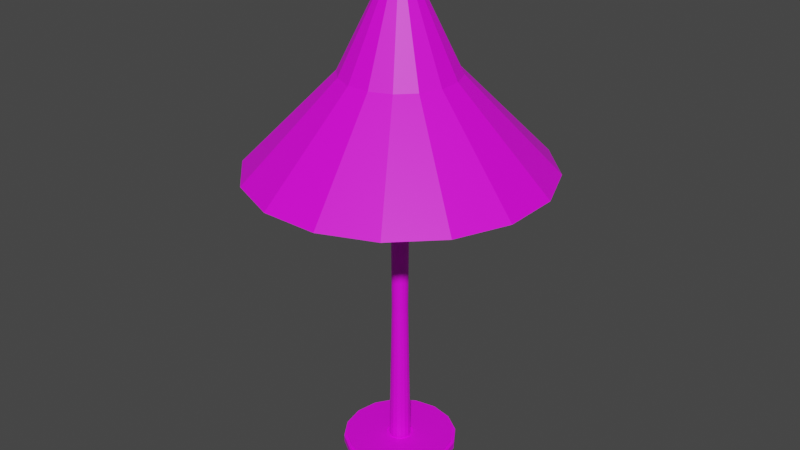 # Source: lamp.blend  (saved by Blender 2.92.15; exported with 4.5.12 LTS)
import bpy
from mathutils import Matrix  # noqa: F401  (used for matrix-valued properties, if any)

bpy.ops.wm.read_factory_settings(use_empty=True)
scene = bpy.context.scene
scene.name = 'Scene'

# ---- collections
col_collection = bpy.data.collections.new('Collection'); scene.collection.children.link(col_collection)

# ---- images (referenced by path relative to the original .blend; pixels are not part of the script)
import os
ASSET_DIR = os.environ.get("B2B_ASSET_DIR", "")  # directory of the original .blend (textures are referenced by path, not embedded)
HERE = os.path.dirname(os.path.abspath(__file__))  # packed textures are extracted next to this script under _unpacked/

def load_image(name, relpath, width, height, colorspace="sRGB"):
    """Load a texture the original file referenced (path relative to the .blend, or extracted next to this script)."""
    p = next((c for c in (os.path.join(HERE, relpath), os.path.join(ASSET_DIR, relpath)) if relpath and os.path.exists(c)), "")
    if p:
        img = bpy.data.images.load(p, check_existing=True)
        img.name = name
    else:  # same state as the original file: an image datablock whose file is absent (Cycles renders it pink)
        img = bpy.data.images.new(name, width, height)
        img.source = "FILE"
        img.filepath = "//" + (relpath or name)
    img.colorspace_settings.name = colorspace
    return img
img_tex_lamp_png = load_image('tex_lamp.png', 'tex_lamp.png', 1024, 1024, 'sRGB')

# ---- materials (node trees are filled in below, after node groups)
mat_m_lamp = bpy.data.materials.new('m_lamp')
mat_m_lamp.use_transparent_shadow = False

# ---- material node trees
mat_m_lamp.use_nodes = True; mat_m_lamp.node_tree.nodes.clear()
_N = mat_m_lamp.node_tree.nodes; _L = mat_m_lamp.node_tree.links
n0 = _N.new('ShaderNodeOutputMaterial'); n0.name = 'Material Output'; n0.location = (300, 300)
n1 = _N.new('ShaderNodeBsdfPrincipled'); n1.name = 'Principled BSDF'; n1.location = (10, 300)
n1.distribution = 'GGX'
n1.subsurface_method = 'BURLEY'
n1.inputs[3].default_value = 1.45
n1.inputs[27].default_value = (0.0, 0.0, 0.0, 1.0)
n1.inputs[28].default_value = 1.0
n2 = _N.new('ShaderNodeTexImage'); n2.name = 'Image Texture'; n2.location = (-280, 280)
n2.image = img_tex_lamp_png
n2.interpolation = 'Closest'
_L.new(n1.outputs[0], n0.inputs[0])
_L.new(n2.outputs[0], n1.inputs[0])
n0.is_active_output = True

# ---- world
world_world = bpy.data.worlds.new('World'); scene.world = world_world
world_world.use_nodes = True; world_world.node_tree.nodes.clear()
_N = world_world.node_tree.nodes; _L = world_world.node_tree.links
n0 = _N.new('ShaderNodeOutputWorld'); n0.name = 'World Output'; n0.location = (300, 300)
n1 = _N.new('ShaderNodeBackground'); n1.name = 'Background'; n1.location = (10, 300)
n1.inputs[0].default_value = (0.05088, 0.05088, 0.05088, 1.0)
_L.new(n1.outputs[0], n0.inputs[0])
n0.is_active_output = True
world_world.color = (0.05088, 0.05088, 0.05088)
world_world.use_sun_shadow = False
world_world.sun_shadow_jitter_overblur = 0.0

# ---- meshes
me_cylinder = bpy.data.meshes.new('Cylinder')
me_cylinder.from_pydata([(3.587e-07, 0.8863, -1.0), (0.1107, 0.5522, 17.92), (0.3392, 0.8189, -1.0), (0.3137, 0.4681, 17.92), (0.6267, 0.6267, -1.0), (0.469, 0.3127, 17.92), (0.8189, 0.3392, -1.0), (0.5531, 0.1097, 17.92), (0.8863, 6.118e-08, -1.0), (0.553, -0.11, 17.92), (0.8189, -0.3392, -1.0), (0.4689, -0.3131, 17.92), (0.6267, -0.6267, -1.0), (0.3135, -0.4684, 17.92), (0.3392, -0.8189, -1.0), (0.1105, -0.5525, 17.92), (-2.474e-08, -0.8863, -1.0), (-0.1092, -0.5525, 17.92), (-0.3392, -0.8189, -1.0), (-0.3122, -0.4684, 17.92), (-0.6267, -0.6267, -1.0), (-0.4675, -0.3131, 17.92), (-0.8189, -0.3392, -1.0), (-0.5516, -0.11, 17.92), (-0.8863, 8.728e-07, -1.0), (-0.5515, 0.1097, 17.92), (-0.8189, 0.3392, -1.0), (-0.4674, 0.3127, 17.92), (-0.6267, 0.6267, -1.0), (-0.312, 0.4681, 17.92), (-0.3392, 0.8189, -1.0), (-0.109, 0.5522, 17.92), (1.391, 3.359, -1.0), (2.571, 2.571, -1.0), (3.359, 1.391, -1.0), (3.636, -5.84e-07, -1.0), (3.359, -1.391, -1.0), (2.571, -2.571, -1.0), (1.391, -3.359, -1.0), (-1.107e-06, -3.636, -1.0), (-1.391, -3.359, -1.0), (-2.571, -2.571, -1.0), (-3.359, -1.391, -1.0), (-3.636, 2.653e-06, -1.0), (-3.359, 1.391, -1.0), (-2.571, 2.571, -1.0), (-1.391, 3.359, -1.0), (8.648e-08, 3.636, -1.0), (1.391, 3.359, -1.421), (2.571, 2.571, -1.421), (3.359, 1.391, -1.421), (3.636, -5.752e-07, -1.421), (3.359, -1.391, -1.421), (2.571, -2.571, -1.421), (1.391, -3.359, -1.421), (-1.124e-06, -3.636, -1.421), (-1.391, -3.359, -1.421), (-2.571, -2.571, -1.421), (-3.359, -1.391, -1.421), (-3.636, 2.661e-06, -1.421), (-3.359, 1.391, -1.421), (-2.571, 2.571, -1.421), (-1.391, 3.359, -1.421), (7.246e-08, 3.636, -1.421), (-0.04477, 0.5045, 8.479), (0.3251, -0.3884, 8.479), (-0.4832, 0.1517, 8.479), (0.5045, 0.04477, 8.479), (-0.3884, -0.3251, 8.479), (0.2344, 0.449, 8.479), (0.04478, -0.5045, 8.479), (-0.3251, 0.3884, 8.479), (0.449, -0.2344, 8.479), (-0.5045, -0.04478, 8.479), (0.449, 0.2344, 8.479), (-0.2344, -0.449, 8.479), (0.04478, 0.5045, 8.479), (0.2344, -0.449, 8.479), (-0.449, 0.2344, 8.479), (0.5045, -0.04478, 8.479), (-0.449, -0.2344, 8.479), (0.3251, 0.3884, 8.479), (-0.04477, -0.5045, 8.479), (-0.2344, 0.449, 8.479), (0.3884, -0.3251, 8.479), (-0.5045, 0.04477, 8.479), (0.4832, 0.1517, 8.479), (-0.3251, -0.3884, 8.479), (0.1517, 0.4832, 8.479), (0.1517, -0.4832, 8.479), (-0.1517, 0.4832, 8.479), (-0.3884, 0.3251, 8.479), (0.4832, -0.1517, 8.479), (-0.4832, -0.1517, 8.479), (0.3884, 0.3251, 8.479), (-0.1517, -0.4832, 8.479), (0.313, 0.4683, 29.84), (0.1099, 0.5523, 29.84), (0.4683, 0.3129, 29.84), (0.5524, 0.1099, 29.84), (0.5524, -0.1099, 29.84), (0.4683, -0.3129, 29.84), (0.3129, -0.4683, 29.84), (0.1099, -0.5524, 29.84), (-0.1098, -0.5524, 29.84), (-0.3128, -0.4683, 29.84), (-0.4682, -0.3129, 29.84), (-0.5523, -0.1099, 29.84), (-0.5523, 0.1099, 29.84), (-0.4682, 0.3129, 29.84), (-0.3128, 0.4683, 29.84), (-0.1098, 0.5523, 29.84), (5.142, 7.696, 17.92), (1.806, 9.078, 17.92), (7.696, 5.142, 17.92), (9.078, 1.806, 17.92), (9.078, -1.806, 17.92), (7.696, -5.142, 17.92), (5.142, -7.696, 17.92), (1.806, -9.078, 17.92), (-1.806, -9.078, 17.92), (-5.142, -7.696, 17.92), (-7.696, -5.142, 17.92), (-9.078, -1.806, 17.92), (-9.079, 1.805, 17.92), (-7.696, 5.142, 17.92), (-5.142, 7.696, 17.92), (-1.806, 9.078, 17.92), (1.981, 2.962, 23.71), (0.6974, 3.495, 23.71), (2.964, 1.979, 23.71), (3.496, 0.6947, 23.71), (3.496, -0.6958, 23.71), (2.963, -1.98, 23.71), (1.98, -2.964, 23.71), (0.6957, -3.496, 23.71), (-0.6946, -3.495, 23.71), (-1.979, -2.963, 23.71), (-2.962, -1.98, 23.71), (-3.494, -0.6956, 23.71), (-3.493, 0.6947, 23.71), (-2.96, 1.979, 23.71), (-1.977, 2.962, 23.71), (-0.6925, 3.495, 23.71), (0.289, 0.4312, 17.92), (0.102, 0.5087, 17.92), (0.4322, 0.2881, 17.92), (0.5096, 0.101, 17.92), (0.5096, -0.1014, 17.92), (0.4321, -0.2884, 17.92), (0.2889, -0.4316, 17.92), (0.1019, -0.509, 17.92), (-0.1005, -0.509, 17.92), (-0.2875, -0.4316, 17.92), (-0.4307, -0.2884, 17.92), (-0.5081, -0.1014, 17.92), (-0.5081, 0.101, 17.92), (-0.4306, 0.2881, 17.92), (-0.2874, 0.4312, 17.92), (-0.1004, 0.5087, 17.92), (-1.664, -8.364, 17.92), (1.664, -8.364, 17.92), (4.738, 7.09, 17.92), (1.664, 8.364, 17.92), (-8.364, -1.664, 17.92), (-7.09, -4.738, 17.92), (8.364, -1.664, 17.92), (8.364, 1.664, 17.92), (-4.738, 7.09, 17.92), (-7.09, 4.738, 17.92), (7.09, 4.738, 17.92), (7.09, -4.738, 17.92), (4.738, -7.09, 17.92), (-4.738, -7.09, 17.92), (-8.365, 1.659, 17.93), (-1.664, 8.364, 17.92), (0.2883, 0.4314, 29.14), (0.1013, 0.5089, 29.14), (0.4315, 0.2882, 29.14), (0.509, 0.1012, 29.14), (0.509, -0.1013, 29.14), (0.4315, -0.2883, 29.14), (0.2883, -0.4314, 29.14), (0.1013, -0.5089, 29.14), (-0.1011, -0.5089, 29.14), (-0.2882, -0.4314, 29.14), (-0.4313, -0.2883, 29.14), (-0.5088, -0.1013, 29.14), (-0.5088, 0.1012, 29.14), (-0.4313, 0.2882, 29.14), (-0.2882, 0.4314, 29.14), (-0.1011, 0.5089, 29.14), (-0.6397, -3.22, 23.71), (0.6411, -3.221, 23.71), (1.826, 2.729, 23.71), (0.6434, 3.219, 23.7), (-3.218, -0.641, 23.71), (-2.728, -1.824, 23.71), (3.221, -0.6413, 23.71), (3.221, 0.6397, 23.71), (-1.82, 2.729, 23.7), (-2.726, 1.823, 23.7), (2.731, 1.823, 23.71), (2.73, -1.825, 23.71), (1.825, -2.73, 23.71), (-1.823, -2.73, 23.71), (-3.217, 0.6399, 23.71), (-0.6368, 3.219, 23.7), (-0.4781, -0.1066, 20.88), (-0.4075, -0.2914, 20.88), (-0.2691, -0.4264, 20.88), (-0.08606, -0.4925, 20.87), (0.1106, -0.4882, 20.87), (0.2895, -0.4157, 20.87), (0.4235, -0.2825, 20.87), (0.4972, -0.09875, 20.87), (-0.4713, 0.094, 20.88), (-0.3886, 0.2798, 20.87), (-0.2443, 0.4225, 20.87), (0.1311, 0.5019, 20.87), (0.305, 0.4267, 20.87), (-0.06169, 0.5004, 20.87), (0.4344, 0.2863, 20.87), (0.5011, 0.1019, 20.87), (0.5367, -0.1129, 21.52), (0.2306, 0.6286, 21.56), (0.5408, 0.1436, 21.52), (0.5114, 0.3691, 21.54), (0.01146, 0.6613, 21.55), (0.4075, 0.5376, 21.56), (-0.2195, 0.6247, 21.56), (-0.4342, 0.4829, 21.55), (-0.5799, 0.2058, 21.51), (0.4914, -0.3456, 21.54), (0.3324, -0.5263, 21.53), (0.07142, -0.5862, 21.53), (-0.1829, -0.6018, 21.55), (-0.3703, -0.5523, 21.56), (-0.5007, -0.3825, 21.59), (-0.5884, -0.1281, 21.56), (0.5413, 0.1315, 21.56), (0.5413, -0.1295, 21.57), (0.5159, 0.3593, 21.58), (0.4936, -0.3727, 21.6), (0.4186, 0.5304, 21.6), (0.03525, 0.6561, 21.6), (0.2475, 0.6238, 21.61), (-0.1919, 0.6269, 21.62), (-0.4087, 0.4937, 21.63), (-0.5616, 0.2045, 21.6), (-0.5898, -0.1064, 21.65), (0.3236, -0.5442, 21.61), (0.05839, -0.6014, 21.63), (-0.1899, -0.616, 21.65), (-0.3869, -0.5948, 21.66), (-0.5691, -0.3649, 21.67), (0.5528, 0.1614, 21.66), (0.5513, -0.1135, 21.67), (0.5375, 0.3916, 21.68), (0.4976, -0.3771, 21.72), (0.4408, 0.5672, 21.7), (0.06804, 0.6869, 21.71), (0.271, 0.6645, 21.71), (-0.1514, 0.6608, 21.73), (-0.3701, 0.5518, 21.76), (-0.5401, 0.2929, 21.77), (-0.6118, 0.02259, 21.81), (0.3199, -0.5559, 21.75), (0.05124, -0.6202, 21.78), (-0.1878, -0.6214, 21.8), (-0.3839, -0.5657, 21.81), (-0.5805, -0.2992, 21.82), (0.5485, 0.1564, 21.69), (0.5507, -0.1235, 21.7), (0.5325, 0.3886, 21.71), (0.493, -0.3911, 21.75), (0.4354, 0.5646, 21.73), (0.06347, 0.6839, 21.73), (0.266, 0.6622, 21.73), (-0.1574, 0.6599, 21.76), (-0.3788, 0.5492, 21.79), (-0.5529, 0.2985, 21.81), (-0.6289, 0.03719, 21.85), (0.3159, -0.5783, 21.79), (0.04238, -0.6414, 21.81), (-0.1945, -0.6377, 21.83), (-0.3925, -0.5723, 21.84), (-0.5982, -0.2918, 21.85), (0.5748, 0.166, 21.81), (0.5745, -0.1365, 21.83), (0.5499, 0.4094, 21.84), (0.4886, -0.4132, 21.9), (0.4396, 0.5898, 21.85), (0.06276, 0.7009, 21.85), (0.2636, 0.6897, 21.85), (-0.1581, 0.6728, 21.87), (-0.3845, 0.5647, 21.91), (-0.5703, 0.3475, 21.97), (-0.6684, 0.1275, 22.01), (0.2881, -0.621, 21.94), (0.02713, -0.7051, 21.96), (-0.2058, -0.6656, 21.96), (-0.4104, -0.5559, 21.97), (-0.6536, -0.2046, 21.97), (0.5872, 0.1629, 21.86), (0.583, -0.1464, 21.88), (0.5555, 0.411, 21.89), (0.4916, -0.432, 21.95), (0.4369, 0.592, 21.9), (0.05406, 0.6983, 21.89), (0.2565, 0.691, 21.9), (-0.17, 0.6685, 21.92), (-0.3993, 0.5542, 21.96), (-0.5883, 0.3442, 22.01), (-0.6866, 0.1305, 22.05), (0.2749, -0.6355, 21.99), (0.01926, -0.7227, 21.99), (-0.213, -0.6743, 21.99), (-0.4217, -0.5571, 22.0), (-0.6708, -0.1996, 22.0), (0.623, 0.1712, 21.98), (0.6037, -0.1502, 21.99), (0.577, 0.4266, 22.01), (0.4837, -0.4457, 22.07), (0.436, 0.6114, 22.01), (0.03575, 0.7144, 22.0), (0.2403, 0.7182, 22.0), (-0.1883, 0.6701, 22.02), (-0.4187, 0.5448, 22.06), (-0.6089, 0.3417, 22.12), (-0.7071, 0.1375, 22.15), (0.2463, -0.6572, 22.1), (0.0001615, -0.7455, 22.09), (-0.2294, -0.6735, 22.09), (-0.4452, -0.5373, 22.09), (-0.7008, -0.1659, 22.1), (0.6437, 0.182, 22.06), (0.6131, -0.1412, 22.05), (0.5867, 0.4373, 22.09), (0.4787, -0.4432, 22.12), (0.4268, 0.6221, 22.1), (0.004146, 0.7307, 22.07), (0.1872, 0.7895, 22.04), (-0.2149, 0.6629, 22.09), (-0.4445, 0.5256, 22.12), (-0.6322, 0.3267, 22.16), (-0.7218, 0.1214, 22.19), (0.2362, -0.6585, 22.15), (-0.007941, -0.7449, 22.13), (-0.237, -0.6692, 22.12), (-0.4553, -0.5334, 22.12), (-0.7128, -0.1705, 22.13), (0.6557, 0.2009, 22.17), (0.6148, -0.1196, 22.14), (0.582, 0.4539, 22.21), (0.4647, -0.4314, 22.21), (0.4016, 0.6388, 22.21), (-0.03118, 0.7285, 22.18), (0.1299, 0.8198, 22.21), (-0.2606, 0.6569, 22.2), (-0.4846, 0.5042, 22.2), (-0.6612, 0.3018, 22.24), (-0.7381, 0.09515, 22.25), (0.2187, -0.6547, 22.22), (-0.02343, -0.7383, 22.2), (-0.2521, -0.6574, 22.18), (-0.4727, -0.5208, 22.18), (-0.7286, -0.1755, 22.19), (0.6585, 0.2235, 22.23), (0.6158, -0.09117, 22.19), (0.576, 0.4749, 22.26), (0.4611, -0.4097, 22.26), (0.3897, 0.6614, 22.26), (-0.04453, 0.7415, 22.24), (0.152, 0.7875, 22.26), (-0.2773, 0.6708, 22.25), (-0.4958, 0.5121, 22.25), (-0.6624, 0.3, 22.28), (-0.7344, 0.09138, 22.29), (0.2141, -0.6377, 22.27), (-0.02972, -0.7214, 22.25), (-0.2586, -0.6373, 22.22), (-0.4793, -0.4984, 22.23), (-0.73, -0.1632, 22.24), (-0.6233, -0.8733, 21.68), (-0.7347, -0.6895, 21.69), (-0.6387, -0.9034, 21.78), (-0.7963, -0.6558, 21.78), (-1.131, -1.3, 22.02), (-1.196, -1.097, 21.98), (-1.142, -1.299, 22.13), (-1.246, -1.03, 22.07), (-1.836, -1.258, 22.76), (-1.904, -1.057, 22.73), (-1.818, -1.246, 22.85), (-1.908, -0.9762, 22.78), (-2.689, -1.885, 23.39), (-2.71, -1.686, 23.31), (-2.68, -1.856, 23.49), (-2.72, -1.593, 23.37), (-3.017, -1.936, 23.51), (-3.095, -1.738, 23.48), (-2.919, -1.907, 23.54), (-3.043, -1.644, 23.51), (0.4907, 1.051, 21.44), (0.6671, 0.9687, 21.44), (0.5057, 1.076, 21.55), (0.6811, 0.9908, 21.54), (0.7123, 1.442, 21.58), (0.9055, 1.423, 21.58), (0.6967, 1.391, 21.67), (0.8909, 1.37, 21.67), (0.5657, 1.833, 22.14), (0.7487, 1.833, 22.21), (0.5566, 1.724, 22.16), (0.7415, 1.729, 22.22), (0.3796, 2.003, 22.74), (0.5729, 2.019, 22.78), (0.364, 1.904, 22.78), (0.5595, 1.925, 22.82), (0.4338, 2.316, 23.06), (0.6267, 2.293, 23.08), (0.4159, 2.249, 23.15), (0.6103, 2.228, 23.16), (0.5306, 2.883, 23.32), (0.7226, 2.875, 23.35), (0.5142, 2.792, 23.38), (0.7078, 2.786, 23.41), (0.7812, 3.306, 23.68), (0.9712, 3.328, 23.72), (0.7726, 3.229, 23.76), (0.9642, 3.253, 23.8), (1.013, -0.8786, 21.76), (0.83, -1.064, 21.8), (1.015, -0.8987, 21.91), (0.8092, -1.102, 21.95), (1.337, -1.417, 21.63), (1.132, -1.567, 21.68), (1.362, -1.463, 21.77), (1.132, -1.624, 21.82), (1.5, -1.818, 21.33), (1.35, -1.935, 21.39), (1.585, -1.849, 21.46), (1.414, -1.974, 21.53), (1.957, -2.134, 21.4), (1.887, -2.298, 21.44), (1.935, -2.129, 21.55), (1.817, -2.327, 21.6), (2.187, -2.192, 21.74), (2.185, -2.41, 21.83), (2.096, -2.182, 21.84), (2.086, -2.427, 21.94), (2.389, -2.077, 22.0), (2.406, -2.255, 22.13), (2.254, -2.1, 22.07), (2.27, -2.286, 22.22), (2.656, -1.993, 22.37), (2.629, -2.179, 22.47), (2.548, -2.006, 22.47), (2.506, -2.176, 22.58), (3.059, -1.8, 22.55), (2.987, -2.029, 22.62), (2.993, -1.797, 22.69), (2.906, -2.041, 22.77), (3.55, -1.816, 22.9), (3.482, -2.057, 22.97), (3.48, -1.801, 23.04), (3.401, -2.071, 23.11), (0.2634, 0.6359, -1.0), (0.4867, 0.4867, -1.0), (0.6359, 0.2634, -1.0), (0.6883, 5.667e-08, -1.0), (0.6359, -0.2634, -1.0), (0.4867, -0.4867, -1.0), (0.2634, -0.6359, -1.0), (4.598e-08, -0.6883, -1.0), (-0.2512, -0.6275, -0.9915), (-0.4867, -0.4867, -1.0), (-0.6359, -0.2634, -1.0), (-0.6883, 6.696e-07, -1.0), (-0.6359, 0.2634, -1.0), (-0.4867, 0.4867, -1.0), (-0.2634, 0.6359, -1.0), (2.775e-07, 0.6883, -1.0), (1.316, 3.176, -1.0), (2.431, 2.431, -1.0), (3.176, 1.316, -1.0), (3.438, -5.84e-07, -1.0), (3.176, -1.316, -1.0), (2.431, -2.431, -1.0), (1.316, -3.176, -1.0), (-1.021e-06, -3.438, -1.0), (-1.316, -3.176, -1.0), (-2.431, -2.431, -1.0), (-3.176, -1.316, -1.0), (-3.438, 2.453e-06, -1.0), (-3.176, 1.316, -1.0), (-2.431, 2.431, -1.0), (-1.316, 3.176, -1.0), (2.329e-08, 3.438, -1.0), (-2.431, -2.431, -0.8812), (-0.6267, -0.6267, -0.8812), (-1.021e-06, -3.438, -0.8812), (-2.474e-08, -0.8863, -0.8812), (-0.3392, -0.8189, -0.8812), (-1.316, -3.176, -0.8812), (2.431, -2.431, -0.8812), (0.6267, -0.6267, -0.8812), (0.3392, -0.8189, -0.8812), (1.316, -3.176, -0.8812), (3.438, -5.84e-07, -0.8812), (0.8863, 6.118e-08, -0.8812), (0.8189, -0.3392, -0.8812), (3.176, -1.316, -0.8812), (-1.316, 3.176, -0.8812), (-0.3392, 0.8189, -0.8812), (2.431, 2.431, -0.8812), (0.6267, 0.6267, -0.8812), (0.8189, 0.3392, -0.8812), (3.176, 1.316, -0.8812), (-3.176, 1.316, -0.8812), (-0.8189, 0.3392, -0.8812), (-0.6267, 0.6267, -0.8812), (-2.431, 2.431, -0.8812), (-3.176, -1.316, -0.8812), (-0.8189, -0.3392, -0.8812), (-0.8863, 8.728e-07, -0.8812), (-3.438, 2.453e-06, -0.8812), (2.329e-08, 3.438, -0.8812), (3.587e-07, 0.8863, -0.8812), (0.3392, 0.8189, -0.8812), (1.316, 3.176, -0.8812)], [], [(469, 468, 88, 69, 81), (3, 5, 74, 94, 81), (470, 469, 81, 94, 74), (5, 7, 67, 86, 74), (471, 470, 74, 86, 67), (7, 9, 92, 79, 67), (472, 471, 67, 79, 92), (9, 11, 84, 72, 92), (473, 472, 92, 72, 84), (11, 13, 77, 65, 84), (474, 473, 84, 65, 77), (13, 15, 70, 89, 77), (27, 29, 83, 71, 91), (15, 17, 95, 82, 70), (476, 475, 70, 82, 95), (17, 19, 87, 75, 95), (477, 476, 95, 75, 87), (19, 21, 80, 68, 87), (478, 477, 87, 68, 80), (21, 23, 73, 93, 80), (479, 478, 80, 93, 73), (23, 25, 66, 85, 73), (480, 479, 73, 85, 66), (25, 27, 91, 78, 66), (481, 480, 66, 78, 91), (25, 23, 155, 156), (31, 64, 90, 83, 29), (1, 3, 81, 69, 88), (1, 88, 76, 64, 31), (483, 64, 76, 88, 468), (83, 90, 64, 483, 482), (485, 484, 531, 516), (498, 497, 523, 514), (6, 8, 511, 518), (0, 2, 530, 529), (497, 496, 520, 523), (4, 6, 518, 517), (30, 0, 529, 515), (496, 495, 527, 520), (2, 4, 517, 530), (28, 30, 515, 522), (495, 494, 524, 527), (26, 28, 522, 521), (494, 493, 500, 524), (24, 26, 521, 526), (493, 492, 505, 500), (22, 24, 526, 525), (47, 32, 48, 63), (63, 48, 49, 50, 51, 52, 53, 54, 55, 56, 57, 58, 59, 60, 61, 62), (42, 43, 59, 58), (44, 45, 61, 60), (33, 34, 50, 49), (46, 47, 63, 62), (35, 36, 52, 51), (37, 38, 54, 53), (39, 40, 56, 55), (41, 42, 58, 57), (43, 44, 60, 59), (32, 33, 49, 48), (45, 46, 62, 61), (34, 35, 51, 50), (36, 37, 53, 52), (38, 39, 55, 54), (40, 41, 57, 56), (97, 111, 110, 109, 108, 107, 106, 105, 104, 103, 102, 101, 100, 99, 98, 96), (482, 481, 91, 71, 83), (108, 109, 141, 140), (118, 119, 161, 172), (107, 108, 140, 139), (11, 9, 148, 149), (31, 29, 158, 159), (106, 107, 139, 138), (117, 118, 172, 171), (17, 15, 151, 152), (105, 106, 138, 137), (104, 105, 137, 136), (116, 117, 171, 166), (103, 104, 136, 135), (3, 1, 145, 144), (115, 116, 166, 167), (102, 103, 135, 134), (118, 117, 133, 134), (120, 119, 135, 136), (122, 121, 137, 138), (124, 123, 139, 140), (126, 125, 141, 142), (115, 114, 130, 131), (112, 113, 129, 128), (117, 116, 132, 133), (119, 118, 134, 135), (121, 120, 136, 137), (113, 127, 143, 129), (123, 122, 138, 139), (125, 124, 140, 141), (114, 112, 128, 130), (127, 126, 142, 143), (116, 115, 131, 132), (109, 110, 142, 141), (23, 21, 154, 155), (97, 96, 128, 129), (110, 111, 143, 142), (96, 98, 130, 128), (114, 115, 167, 170), (111, 97, 129, 143), (98, 99, 131, 130), (127, 113, 163, 175), (9, 7, 147, 148), (99, 100, 132, 131), (29, 27, 157, 158), (112, 114, 170, 162), (100, 101, 133, 132), (101, 102, 134, 133), (126, 127, 175, 168), (164, 174, 206, 196), (165, 164, 196, 197), (173, 165, 197, 205), (160, 173, 205, 192), (161, 160, 192, 193), (172, 161, 193, 204), (171, 172, 204, 203), (166, 171, 203, 198), (5, 3, 144, 146), (119, 120, 160, 161), (120, 121, 173, 160), (19, 17, 152, 153), (121, 122, 165, 173), (13, 11, 149, 150), (122, 123, 164, 165), (27, 25, 156, 157), (7, 5, 146, 147), (123, 124, 174, 164), (1, 31, 159, 145), (124, 125, 169, 174), (21, 19, 153, 154), (125, 126, 168, 169), (113, 112, 162, 163), (15, 13, 150, 151), (178, 176, 194, 202), (188, 187, 196, 206), (181, 180, 198, 203), (191, 190, 200, 207), (184, 183, 193, 192), (176, 177, 195, 194), (187, 186, 197, 196), (180, 179, 199, 198), (190, 189, 201, 200), (185, 184, 192, 205), (182, 181, 203, 204), (189, 188, 206, 201), (179, 178, 202, 199), (177, 191, 207, 195), (186, 185, 205, 197), (183, 182, 204, 193), (174, 169, 201, 206), (169, 168, 200, 201), (163, 162, 194, 195), (168, 175, 207, 200), (162, 170, 202, 194), (175, 163, 195, 207), (170, 167, 199, 202), (167, 166, 198, 199), (148, 147, 223, 215), (147, 146, 222, 223), (145, 159, 221, 219), (146, 144, 220, 222), (159, 158, 218, 221), (144, 145, 219, 220), (158, 157, 217, 218), (157, 156, 216, 217), (149, 148, 215, 214), (150, 149, 214, 213), (151, 150, 213, 212), (152, 151, 212, 211), (153, 152, 211, 210), (154, 153, 210, 209), (155, 154, 209, 208), (156, 155, 208, 216), (215, 223, 226, 224), (223, 222, 227, 226), (219, 221, 228, 225), (222, 220, 229, 227), (221, 218, 230, 228), (220, 219, 225, 229), (218, 217, 231, 230), (217, 216, 232, 231), (214, 215, 224, 233), (213, 214, 233, 234), (212, 213, 234, 235), (211, 212, 235, 236), (210, 211, 236, 237), (209, 210, 237, 238), (208, 209, 238, 239), (216, 208, 239, 232), (255, 238, 385, 387), (255, 254, 270, 271), (230, 231, 248, 247), (224, 226, 240, 241), (239, 238, 255, 250), (231, 232, 249, 248), (226, 227, 242, 240), (232, 239, 250, 249), (233, 224, 241, 243), (234, 233, 243, 251), (227, 229, 244, 242), (235, 234, 251, 252), (225, 228, 245, 246), (236, 235, 252, 253), (228, 230, 247, 245), (237, 236, 253, 254), (229, 225, 246, 244), (256, 258, 274, 272), (247, 248, 264, 263), (241, 240, 256, 257), (250, 255, 271, 266), (248, 249, 265, 264), (240, 242, 258, 256), (249, 250, 266, 265), (243, 241, 257, 259), (251, 243, 259, 267), (242, 244, 260, 258), (252, 251, 267, 268), (246, 245, 261, 262), (253, 252, 268, 269), (245, 247, 263, 261), (254, 253, 269, 270), (244, 246, 404, 405), (276, 278, 294, 292), (265, 266, 282, 281), (259, 257, 273, 275), (267, 259, 275, 283), (258, 260, 276, 274), (268, 267, 283, 284), (262, 261, 277, 278), (269, 268, 284, 285), (261, 263, 279, 277), (270, 269, 285, 286), (260, 262, 278, 276), (271, 270, 286, 287), (263, 264, 280, 279), (257, 256, 272, 273), (266, 271, 287, 282), (264, 265, 281, 280), (300, 299, 315, 316), (287, 286, 302, 303), (279, 280, 296, 295), (273, 272, 288, 289), (282, 287, 303, 298), (280, 281, 297, 296), (272, 274, 290, 288), (281, 282, 298, 297), (275, 273, 289, 291), (283, 275, 432, 433), (274, 276, 292, 290), (284, 283, 299, 300), (278, 277, 293, 294), (285, 284, 300, 301), (277, 279, 295, 293), (286, 285, 301, 302), (313, 314, 330, 329), (294, 293, 309, 310), (301, 300, 316, 317), (293, 295, 311, 309), (302, 301, 317, 318), (292, 294, 310, 308), (303, 302, 318, 319), (295, 296, 312, 311), (289, 288, 304, 305), (298, 303, 319, 314), (296, 297, 313, 312), (288, 290, 306, 304), (297, 298, 314, 313), (291, 289, 305, 307), (299, 291, 307, 315), (290, 292, 308, 306), (335, 334, 350, 351), (307, 305, 321, 323), (315, 307, 323, 331), (306, 308, 324, 322), (316, 315, 331, 332), (310, 309, 325, 326), (317, 316, 332, 333), (309, 311, 327, 325), (318, 317, 333, 334), (308, 310, 326, 324), (319, 318, 334, 335), (311, 312, 328, 327), (305, 304, 320, 321), (314, 319, 335, 330), (312, 313, 329, 328), (304, 306, 322, 320), (342, 341, 357, 358), (327, 328, 344, 343), (321, 320, 336, 337), (330, 335, 351, 346), (328, 329, 345, 344), (320, 322, 338, 336), (329, 330, 346, 345), (323, 321, 337, 339), (331, 323, 339, 347), (322, 324, 340, 338), (332, 331, 347, 348), (326, 325, 341, 342), (333, 332, 348, 349), (325, 327, 343, 341), (334, 333, 349, 350), (324, 326, 342, 340), (361, 362, 378, 377), (349, 348, 364, 365), (341, 343, 359, 357), (350, 349, 365, 366), (340, 342, 358, 356), (351, 350, 366, 367), (343, 344, 360, 359), (337, 336, 352, 353), (346, 351, 367, 362), (344, 345, 361, 360), (336, 338, 354, 352), (345, 346, 362, 361), (339, 337, 353, 355), (347, 339, 355, 363), (338, 340, 356, 354), (348, 347, 363, 364), (368, 370, 372, 374, 373, 375, 376, 377, 378, 383, 382, 381, 380, 379, 371, 369), (355, 353, 369, 371), (363, 355, 371, 379), (354, 356, 372, 370), (364, 363, 379, 380), (358, 357, 373, 374), (365, 364, 380, 381), (357, 359, 375, 373), (366, 365, 381, 382), (356, 358, 374, 372), (367, 366, 382, 383), (359, 360, 376, 375), (353, 352, 368, 369), (362, 367, 383, 378), (360, 361, 377, 376), (352, 354, 370, 368), (384, 386, 390, 388), (238, 237, 384, 385), (237, 254, 386, 384), (254, 255, 387, 386), (388, 390, 394, 392), (385, 384, 388, 389), (387, 385, 389, 391), (386, 387, 391, 390), (395, 393, 397, 399), (389, 388, 392, 393), (391, 389, 393, 395), (390, 391, 395, 394), (396, 398, 402, 400), (394, 395, 399, 398), (392, 394, 398, 396), (393, 392, 396, 397), (401, 400, 402, 403), (397, 396, 400, 401), (399, 397, 401, 403), (398, 399, 403, 402), (404, 406, 410, 408), (260, 244, 405, 407), (246, 262, 406, 404), (262, 260, 407, 406), (411, 409, 413, 415), (406, 407, 411, 410), (407, 405, 409, 411), (405, 404, 408, 409), (412, 414, 418, 416), (409, 408, 412, 413), (408, 410, 414, 412), (410, 411, 415, 414), (418, 419, 423, 422), (414, 415, 419, 418), (415, 413, 417, 419), (413, 412, 416, 417), (423, 421, 425, 427), (419, 417, 421, 423), (417, 416, 420, 421), (416, 418, 422, 420), (424, 426, 430, 428), (421, 420, 424, 425), (420, 422, 426, 424), (422, 423, 427, 426), (429, 428, 430, 431), (426, 427, 431, 430), (427, 425, 429, 431), (425, 424, 428, 429), (433, 432, 436, 437), (275, 291, 434, 432), (291, 299, 435, 434), (299, 283, 433, 435), (439, 437, 441, 443), (435, 433, 437, 439), (434, 435, 439, 438), (432, 434, 438, 436), (440, 442, 446, 444), (438, 439, 443, 442), (436, 438, 442, 440), (437, 436, 440, 441), (447, 445, 449, 451), (441, 440, 444, 445), (443, 441, 445, 447), (442, 443, 447, 446), (450, 451, 455, 454), (446, 447, 451, 450), (444, 446, 450, 448), (445, 444, 448, 449), (452, 454, 458, 456), (448, 450, 454, 452), (449, 448, 452, 453), (451, 449, 453, 455), (459, 457, 461, 463), (453, 452, 456, 457), (455, 453, 457, 459), (454, 455, 459, 458), (460, 462, 466, 464), (458, 459, 463, 462), (456, 458, 462, 460), (457, 456, 460, 461), (465, 464, 466, 467), (461, 460, 464, 465), (463, 461, 465, 467), (462, 463, 467, 466), (4, 2, 468, 469), (6, 4, 469, 470), (8, 6, 470, 471), (10, 8, 471, 472), (12, 10, 472, 473), (14, 12, 473, 474), (16, 14, 474, 475), (18, 16, 475, 476), (20, 18, 476, 477), (22, 20, 477, 478), (24, 22, 478, 479), (26, 24, 479, 480), (28, 26, 480, 481), (30, 28, 481, 482), (0, 30, 482, 483), (2, 0, 483, 468), (484, 485, 33, 32), (485, 486, 34, 33), (486, 487, 35, 34), (487, 488, 36, 35), (488, 489, 37, 36), (489, 490, 38, 37), (490, 491, 39, 38), (491, 492, 40, 39), (492, 493, 41, 40), (493, 494, 42, 41), (494, 495, 43, 42), (495, 496, 44, 43), (496, 497, 45, 44), (497, 498, 46, 45), (498, 499, 47, 46), (499, 484, 32, 47), (504, 501, 500, 505), (508, 503, 502, 509), (512, 507, 506, 513), (518, 511, 510, 519), (522, 515, 514, 523), (530, 517, 516, 531), (526, 521, 520, 527), (501, 525, 524, 500), (503, 504, 505, 502), (507, 508, 509, 506), (511, 512, 513, 510), (515, 529, 528, 514), (517, 518, 519, 516), (521, 522, 523, 520), (525, 526, 527, 524), (529, 530, 531, 528), (8, 10, 512, 511), (499, 498, 514, 528), (486, 485, 516, 519), (10, 12, 507, 512), (484, 499, 528, 531), (487, 486, 519, 510), (12, 14, 508, 507), (488, 487, 510, 513), (14, 16, 503, 508), (489, 488, 513, 506), (16, 18, 504, 503), (490, 489, 506, 509), (18, 20, 501, 504), (491, 490, 509, 502), (20, 22, 525, 501), (492, 491, 502, 505), (475, 474, 77, 89, 70)])
_uv = me_cylinder.uv_layers.new(name='UVMap')
_uv.uv.foreach_set('vector', [0.9123, 0.01325, 0.922, 0.01311, 0.9297, 0.3506, 0.9239, 0.3506, 0.918, 0.3505, 0.9106, 0.6684, 0.9031, 0.6683, 0.9063, 0.3504, 0.9122, 0.3505, 0.918, 0.3505, 0.9026, 0.01334, 0.9123, 0.01325, 0.918, 0.3505, 0.9122, 0.3505, 0.9063, 0.3504, 0.9031, 0.6683, 0.8956, 0.6683, 0.8947, 0.3504, 0.9005, 0.3504, 0.9063, 0.3504, 0.8929, 0.01337, 0.9026, 0.01334, 0.9063, 0.3504, 0.9005, 0.3504, 0.8947, 0.3504, 0.8956, 0.6683, 0.8882, 0.6684, 0.883, 0.3504, 0.8888, 0.3504, 0.8947, 0.3504, 0.8833, 0.01334, 0.8929, 0.01337, 0.8947, 0.3504, 0.8888, 0.3504, 0.883, 0.3504, 0.8882, 0.6684, 0.881, 0.6685, 0.8713, 0.3504, 0.8771, 0.3504, 0.883, 0.3504, 0.8736, 0.01325, 0.8833, 0.01334, 0.883, 0.3504, 0.8771, 0.3504, 0.8713, 0.3504, 0.881, 0.6685, 0.8738, 0.6685, 0.8596, 0.3505, 0.8654, 0.3504, 0.8713, 0.3504, 0.8639, 0.0131, 0.8736, 0.01325, 0.8713, 0.3504, 0.8654, 0.3504, 0.8596, 0.3505, 0.8738, 0.6685, 0.8664, 0.6687, 0.8478, 0.3506, 0.8537, 0.3505, 0.8596, 0.3505, 0.9405, 0.6699, 0.9333, 0.6693, 0.9532, 0.351, 0.9591, 0.3512, 0.9651, 0.3513, 0.8664, 0.6687, 0.8589, 0.6689, 0.8361, 0.3508, 0.842, 0.3507, 0.8478, 0.3506, 0.845, 0.01304, 0.8543, 0.0129, 0.8478, 0.3506, 0.842, 0.3507, 0.8361, 0.3508, 0.8589, 0.6689, 0.8513, 0.6692, 0.8243, 0.351, 0.8302, 0.3509, 0.8361, 0.3508, 0.8351, 0.01234, 0.845, 0.01304, 0.8361, 0.3508, 0.8302, 0.3509, 0.8243, 0.351, 0.8513, 0.6692, 0.8438, 0.6698, 0.8124, 0.3512, 0.8184, 0.3511, 0.8243, 0.351, 0.8255, 0.01196, 0.8351, 0.01234, 0.8243, 0.351, 0.8184, 0.3511, 0.8124, 0.3512, 0.8438, 0.6698, 0.8364, 0.671, 0.8009, 0.3515, 0.8067, 0.3513, 0.8124, 0.3512, 0.8159, 0.01151, 0.8255, 0.01196, 0.8124, 0.3512, 0.8067, 0.3513, 0.8009, 0.3515, 0.9554, 0.6717, 0.9478, 0.6704, 0.9769, 0.3516, 0.9829, 0.3518, 0.9888, 0.3519, 0.9606, 0.01195, 0.9703, 0.01151, 0.9888, 0.3519, 0.9829, 0.3518, 0.9769, 0.3516, 0.9478, 0.6704, 0.9405, 0.6699, 0.9651, 0.3513, 0.971, 0.3514, 0.9769, 0.3516, 0.951, 0.01233, 0.9606, 0.01195, 0.9769, 0.3516, 0.971, 0.3514, 0.9651, 0.3513, 0.9478, 0.6704, 0.9554, 0.6717, 0.9549, 0.6732, 0.9476, 0.672, 0.9259, 0.6689, 0.9415, 0.3508, 0.9474, 0.3509, 0.9532, 0.351, 0.9333, 0.6693, 0.9182, 0.6685, 0.9106, 0.6684, 0.918, 0.3505, 0.9239, 0.3506, 0.9297, 0.3506, 0.9182, 0.6685, 0.9297, 0.3506, 0.9356, 0.3507, 0.9415, 0.3508, 0.9259, 0.6689, 0.9316, 0.01291, 0.9415, 0.3508, 0.9356, 0.3507, 0.9297, 0.3506, 0.922, 0.01311, 0.9532, 0.351, 0.9474, 0.3509, 0.9415, 0.3508, 0.9316, 0.01291, 0.9413, 0.01265, 0.3838, 0.9133, 0.3161, 0.9585, 0.3161, 0.9585, 0.3838, 0.9133, 0.1565, 0.9585, 0.08877, 0.9133, 0.08877, 0.9133, 0.1565, 0.9585, 0.1404, 0.7425, 0.1385, 0.7574, 0.133, 0.7574, 0.135, 0.7413, 0.1636, 0.7053, 0.1533, 0.7159, 0.149, 0.7126, 0.1601, 0.7012, 0.08877, 0.9133, 0.04354, 0.8456, 0.04354, 0.8456, 0.08877, 0.9133, 0.1454, 0.7285, 0.1404, 0.7425, 0.135, 0.7413, 0.1405, 0.7262, 0.1759, 0.6972, 0.1636, 0.7053, 0.1601, 0.7012, 0.1734, 0.6924, 0.04354, 0.8456, 0.02766, 0.7658, 0.02766, 0.7658, 0.04354, 0.8456, 0.1533, 0.7159, 0.1454, 0.7285, 0.1405, 0.7262, 0.149, 0.7126, 0.1896, 0.6919, 0.1759, 0.6972, 0.1734, 0.6924, 0.1881, 0.6868, 0.02766, 0.7658, 0.04354, 0.6859, 0.04354, 0.6859, 0.02766, 0.7658, 0.2041, 0.6898, 0.1896, 0.6919, 0.1881, 0.6868, 0.2038, 0.6843, 0.04354, 0.6859, 0.08877, 0.6182, 0.08877, 0.6182, 0.04354, 0.6859, 0.2198, 0.691, 0.2041, 0.6898, 0.2038, 0.6843, 0.2201, 0.6851, 0.08877, 0.6182, 0.1565, 0.573, 0.1565, 0.573, 0.08877, 0.6182, 0.2035, 0.8297, 0.2201, 0.8299, 0.22, 0.8358, 0.2029, 0.8353, 0.2363, 0.9864, 0.3207, 0.9696, 0.3207, 0.9696, 0.2363, 0.9864, 0.4802, 0.7686, 0.5053, 0.7078, 0.5518, 0.6614, 0.6125, 0.6362, 0.6782, 0.6362, 0.7389, 0.6614, 0.7854, 0.7078, 0.8105, 0.7686, 0.8105, 0.8343, 0.7854, 0.895, 0.7389, 0.9415, 0.6782, 0.9666, 0.6125, 0.9666, 0.5518, 0.9415, 0.5053, 0.895, 0.4802, 0.8343, 0.03243, 0.6813, 0.01564, 0.7658, 0.01564, 0.7658, 0.03243, 0.6813, 0.03243, 0.8502, 0.08027, 0.9218, 0.08027, 0.9218, 0.03243, 0.8502, 0.3923, 0.9218, 0.4402, 0.8502, 0.4402, 0.8502, 0.3923, 0.9218, 0.1519, 0.9696, 0.2363, 0.9864, 0.2363, 0.9864, 0.1519, 0.9696, 0.457, 0.7658, 0.4402, 0.6813, 0.4402, 0.6813, 0.457, 0.7658, 0.3923, 0.6098, 0.3207, 0.5619, 0.3207, 0.5619, 0.3923, 0.6098, 0.2363, 0.5451, 0.1519, 0.5619, 0.1519, 0.5619, 0.2363, 0.5451, 0.08027, 0.6098, 0.03243, 0.6813, 0.03243, 0.6813, 0.08027, 0.6098, 0.01564, 0.7658, 0.03243, 0.8502, 0.03243, 0.8502, 0.01564, 0.7658, 0.3207, 0.9696, 0.3923, 0.9218, 0.3923, 0.9218, 0.3207, 0.9696, 0.08027, 0.9218, 0.1519, 0.9696, 0.1519, 0.9696, 0.08027, 0.9218, 0.4402, 0.8502, 0.457, 0.7658, 0.457, 0.7658, 0.4402, 0.8502, 0.4402, 0.6813, 0.3923, 0.6098, 0.3923, 0.6098, 0.4402, 0.6813, 0.3207, 0.5619, 0.2363, 0.5451, 0.2363, 0.5451, 0.3207, 0.5619, 0.1519, 0.5619, 0.08027, 0.6098, 0.08027, 0.6098, 0.1519, 0.5619, 0.9875, 0.8987, 0.9854, 0.9037, 0.9816, 0.9075, 0.9766, 0.9095, 0.9712, 0.9095, 0.9662, 0.9075, 0.9624, 0.9037, 0.9604, 0.8987, 0.9604, 0.8933, 0.9624, 0.8883, 0.9662, 0.8845, 0.9712, 0.8824, 0.9766, 0.8824, 0.9816, 0.8845, 0.9854, 0.8883, 0.9875, 0.8933, 0.9413, 0.01265, 0.951, 0.01233, 0.9651, 0.3513, 0.9591, 0.3512, 0.9532, 0.351, 0.3431, 0.2743, 0.3434, 0.2778, 0.2338, 0.2992, 0.2308, 0.2751, 0.5978, 0.03989, 0.6449, 0.07293, 0.6373, 0.0817, 0.5923, 0.0502, 0.3434, 0.2708, 0.3431, 0.2743, 0.2308, 0.2751, 0.2334, 0.251, 0.881, 0.6685, 0.8882, 0.6684, 0.8883, 0.6699, 0.881, 0.6699, 0.9259, 0.6689, 0.9333, 0.6693, 0.9332, 0.6708, 0.9258, 0.6705, 0.3443, 0.2674, 0.3434, 0.2708, 0.2334, 0.251, 0.2399, 0.2276, 0.5437, 0.01821, 0.5978, 0.03989, 0.5923, 0.0502, 0.5408, 0.02953, 0.8589, 0.6689, 0.8664, 0.6687, 0.8664, 0.6702, 0.859, 0.6705, 0.3458, 0.2643, 0.3443, 0.2674, 0.2399, 0.2276, 0.2508, 0.206, 0.3479, 0.2614, 0.3458, 0.2643, 0.2508, 0.206, 0.2655, 0.1871, 0.4845, 0.01022, 0.5437, 0.01821, 0.5408, 0.02953, 0.4846, 0.02244, 0.3504, 0.2591, 0.3479, 0.2614, 0.2655, 0.1871, 0.2836, 0.1715, 0.9106, 0.6684, 0.9182, 0.6685, 0.9182, 0.6702, 0.9105, 0.6699, 0.4241, 0.01977, 0.4845, 0.01022, 0.4846, 0.02244, 0.4284, 0.03134, 0.3534, 0.2572, 0.3504, 0.2591, 0.2836, 0.1715, 0.3041, 0.1601, 0.262, 0.03645, 0.3147, 0.02519, 0.3259, 0.1538, 0.3041, 0.1601, 0.174, 0.09009, 0.215, 0.05862, 0.2836, 0.1715, 0.2655, 0.1871, 0.1155, 0.1747, 0.1404, 0.1293, 0.2508, 0.206, 0.2399, 0.2276, 0.09541, 0.2763, 0.1002, 0.2245, 0.2334, 0.251, 0.2308, 0.2751, 0.1176, 0.3775, 0.1012, 0.3281, 0.2338, 0.2992, 0.2406, 0.3225, 0.3181, 0.5211, 0.2669, 0.5115, 0.3053, 0.3887, 0.3271, 0.3953, 0.2195, 0.4908, 0.1779, 0.4606, 0.2667, 0.3625, 0.2849, 0.3777, 0.3147, 0.02519, 0.3709, 0.02787, 0.3477, 0.1522, 0.3259, 0.1538, 0.215, 0.05862, 0.262, 0.03645, 0.3041, 0.1601, 0.2836, 0.1715, 0.1404, 0.1293, 0.174, 0.09009, 0.2655, 0.1871, 0.2508, 0.206, 0.1779, 0.4606, 0.1434, 0.4222, 0.2517, 0.3438, 0.2667, 0.3625, 0.1002, 0.2245, 0.1155, 0.1747, 0.2399, 0.2276, 0.2334, 0.251, 0.1012, 0.3281, 0.09541, 0.2763, 0.2308, 0.2751, 0.2338, 0.2992, 0.2669, 0.5115, 0.2195, 0.4908, 0.2849, 0.3777, 0.3053, 0.3887, 0.1434, 0.4222, 0.1176, 0.3775, 0.2406, 0.3225, 0.2517, 0.3438, 0.3709, 0.5183, 0.3181, 0.5211, 0.3271, 0.3953, 0.3491, 0.3969, 0.3434, 0.2778, 0.3444, 0.2812, 0.2406, 0.3225, 0.2338, 0.2992, 0.8364, 0.671, 0.8438, 0.6698, 0.8439, 0.6713, 0.8368, 0.6724, 0.3481, 0.2871, 0.3507, 0.2894, 0.2849, 0.3777, 0.2667, 0.3625, 0.3444, 0.2812, 0.346, 0.2843, 0.2517, 0.3438, 0.2406, 0.3225, 0.3507, 0.2894, 0.3536, 0.2912, 0.3053, 0.3887, 0.2849, 0.3777, 0.4808, 0.5399, 0.4241, 0.5302, 0.4282, 0.5196, 0.4812, 0.5284, 0.346, 0.2843, 0.3481, 0.2871, 0.2667, 0.3625, 0.2517, 0.3438, 0.3536, 0.2912, 0.3568, 0.2924, 0.3271, 0.3953, 0.3053, 0.3887, 0.6405, 0.482, 0.5923, 0.5137, 0.5872, 0.5033, 0.6332, 0.473, 0.8882, 0.6684, 0.8956, 0.6683, 0.8957, 0.6698, 0.8883, 0.6699, 0.3568, 0.2924, 0.3601, 0.2931, 0.3491, 0.3969, 0.3271, 0.3953, 0.9333, 0.6693, 0.9405, 0.6699, 0.9404, 0.6713, 0.9332, 0.6708, 0.5381, 0.5336, 0.4808, 0.5399, 0.4812, 0.5284, 0.5356, 0.5223, 0.3598, 0.2552, 0.3565, 0.2559, 0.3259, 0.1538, 0.3477, 0.1522, 0.3565, 0.2559, 0.3534, 0.2572, 0.3041, 0.1601, 0.3259, 0.1538, 0.6807, 0.4404, 0.6405, 0.482, 0.6332, 0.473, 0.6715, 0.4331, 0.7246, 0.2773, 0.7185, 0.3324, 0.576, 0.3013, 0.5783, 0.2769, 0.7189, 0.2222, 0.7246, 0.2773, 0.5783, 0.2769, 0.5762, 0.2526, 0.7019, 0.1697, 0.7189, 0.2222, 0.5762, 0.2526, 0.5693, 0.2292, 0.6743, 0.1222, 0.7019, 0.1697, 0.5693, 0.2292, 0.5579, 0.2077, 0.6373, 0.0817, 0.6743, 0.1222, 0.5579, 0.2077, 0.5425, 0.1891, 0.5923, 0.0502, 0.6373, 0.0817, 0.5425, 0.1891, 0.5238, 0.1743, 0.5408, 0.02953, 0.5923, 0.0502, 0.5238, 0.1743, 0.5028, 0.1643, 0.4846, 0.02244, 0.5408, 0.02953, 0.5028, 0.1643, 0.481, 0.159, 0.9031, 0.6683, 0.9106, 0.6684, 0.9105, 0.6699, 0.9031, 0.6698, 0.6449, 0.07293, 0.6836, 0.1153, 0.6743, 0.1222, 0.6373, 0.0817, 0.6836, 0.1153, 0.7125, 0.1649, 0.7019, 0.1697, 0.6743, 0.1222, 0.8513, 0.6692, 0.8589, 0.6689, 0.859, 0.6705, 0.8514, 0.6709, 0.7125, 0.1649, 0.7303, 0.2197, 0.7189, 0.2222, 0.7019, 0.1697, 0.8738, 0.6685, 0.881, 0.6685, 0.881, 0.6699, 0.8738, 0.6701, 0.7303, 0.2197, 0.7363, 0.2772, 0.7246, 0.2773, 0.7189, 0.2222, 0.9405, 0.6699, 0.9478, 0.6704, 0.9476, 0.672, 0.9404, 0.6713, 0.8956, 0.6683, 0.9031, 0.6683, 0.9031, 0.6698, 0.8957, 0.6698, 0.7363, 0.2772, 0.73, 0.3349, 0.7185, 0.3324, 0.7246, 0.2773, 0.9182, 0.6685, 0.9259, 0.6689, 0.9258, 0.6705, 0.9182, 0.6702, 0.73, 0.3349, 0.7111, 0.3904, 0.7003, 0.3853, 0.7185, 0.3324, 0.8438, 0.6698, 0.8513, 0.6692, 0.8514, 0.6709, 0.8439, 0.6713, 0.7111, 0.3904, 0.6807, 0.4404, 0.6715, 0.4331, 0.7003, 0.3853, 0.5923, 0.5137, 0.5381, 0.5336, 0.5356, 0.5223, 0.5872, 0.5033, 0.8664, 0.6687, 0.8738, 0.6685, 0.8738, 0.6701, 0.8664, 0.6702, 0.4557, 0.2936, 0.4589, 0.2925, 0.5013, 0.3886, 0.4793, 0.3939, 0.4695, 0.2794, 0.4699, 0.276, 0.5783, 0.2769, 0.576, 0.3013, 0.4594, 0.2592, 0.4562, 0.258, 0.481, 0.159, 0.5028, 0.1643, 0.4646, 0.2886, 0.4668, 0.2859, 0.5566, 0.3457, 0.541, 0.3639, 0.4671, 0.2659, 0.465, 0.2632, 0.5425, 0.1891, 0.5579, 0.2077, 0.4589, 0.2925, 0.4619, 0.2909, 0.5223, 0.3785, 0.5013, 0.3886, 0.4699, 0.276, 0.4696, 0.2725, 0.5762, 0.2526, 0.5783, 0.2769, 0.4562, 0.258, 0.4529, 0.2575, 0.4594, 0.1585, 0.481, 0.159, 0.4668, 0.2859, 0.4685, 0.2828, 0.5683, 0.3244, 0.5566, 0.3457, 0.4687, 0.2691, 0.4671, 0.2659, 0.5579, 0.2077, 0.5693, 0.2292, 0.4624, 0.2609, 0.4594, 0.2592, 0.5028, 0.1643, 0.5238, 0.1743, 0.4685, 0.2828, 0.4695, 0.2794, 0.576, 0.3013, 0.5683, 0.3244, 0.4524, 0.294, 0.4557, 0.2936, 0.4793, 0.3939, 0.4574, 0.3944, 0.4619, 0.2909, 0.4646, 0.2886, 0.541, 0.3639, 0.5223, 0.3785, 0.4696, 0.2725, 0.4687, 0.2691, 0.5693, 0.2292, 0.5762, 0.2526, 0.465, 0.2632, 0.4624, 0.2609, 0.5238, 0.1743, 0.5425, 0.1891, 0.7185, 0.3324, 0.7003, 0.3853, 0.5683, 0.3244, 0.576, 0.3013, 0.7003, 0.3853, 0.6715, 0.4331, 0.5566, 0.3457, 0.5683, 0.3244, 0.5872, 0.5033, 0.5356, 0.5223, 0.5013, 0.3886, 0.5223, 0.3785, 0.6715, 0.4331, 0.6332, 0.473, 0.541, 0.3639, 0.5566, 0.3457, 0.5356, 0.5223, 0.4812, 0.5284, 0.4793, 0.3939, 0.5013, 0.3886, 0.6332, 0.473, 0.5872, 0.5033, 0.5223, 0.3785, 0.541, 0.3639, 0.4812, 0.5284, 0.4282, 0.5196, 0.4574, 0.3944, 0.4793, 0.3939, 0.4284, 0.03134, 0.4846, 0.02244, 0.481, 0.159, 0.4594, 0.1585, 0.8883, 0.6699, 0.8957, 0.6698, 0.8952, 0.7769, 0.8884, 0.7768, 0.8957, 0.6698, 0.9031, 0.6698, 0.9018, 0.777, 0.8952, 0.7769, 0.9182, 0.6702, 0.9258, 0.6705, 0.9213, 0.7775, 0.9148, 0.7773, 0.9031, 0.6698, 0.9105, 0.6699, 0.9083, 0.7772, 0.9018, 0.777, 0.9258, 0.6705, 0.9332, 0.6708, 0.928, 0.7777, 0.9213, 0.7775, 0.9105, 0.6699, 0.9182, 0.6702, 0.9148, 0.7773, 0.9083, 0.7772, 0.9332, 0.6708, 0.9404, 0.6713, 0.9349, 0.7781, 0.928, 0.7777, 0.9404, 0.6713, 0.9476, 0.672, 0.9417, 0.7785, 0.9349, 0.7781, 0.881, 0.6699, 0.8883, 0.6699, 0.8884, 0.7768, 0.8817, 0.777, 0.8738, 0.6701, 0.881, 0.6699, 0.8817, 0.777, 0.8753, 0.777, 0.8664, 0.6702, 0.8738, 0.6701, 0.8753, 0.777, 0.8688, 0.777, 0.859, 0.6705, 0.8664, 0.6702, 0.8688, 0.777, 0.8621, 0.7773, 0.8514, 0.6709, 0.859, 0.6705, 0.8621, 0.7773, 0.8555, 0.7779, 0.8439, 0.6713, 0.8514, 0.6709, 0.8555, 0.7779, 0.849, 0.7781, 0.8368, 0.6724, 0.8439, 0.6713, 0.849, 0.7781, 0.8423, 0.7784, 0.9476, 0.672, 0.9549, 0.6732, 0.9489, 0.779, 0.9417, 0.7785, 0.8699, 0.8038, 0.8758, 0.8068, 0.8674, 0.8265, 0.86, 0.8228, 0.8758, 0.8068, 0.8816, 0.8096, 0.8738, 0.8304, 0.8674, 0.8265, 0.8935, 0.8138, 0.8998, 0.8152, 0.8925, 0.8365, 0.8856, 0.835, 0.8816, 0.8096, 0.8875, 0.8119, 0.8795, 0.8332, 0.8738, 0.8304, 0.8998, 0.8152, 0.9063, 0.8162, 0.8996, 0.838, 0.8925, 0.8365, 0.8875, 0.8119, 0.8935, 0.8138, 0.8856, 0.835, 0.8795, 0.8332, 0.9063, 0.8162, 0.9131, 0.8169, 0.9076, 0.8389, 0.8996, 0.838, 0.9131, 0.8169, 0.9199, 0.8171, 0.9174, 0.838, 0.9076, 0.8389, 0.9628, 0.8069, 0.9685, 0.8038, 0.9784, 0.8228, 0.9718, 0.827, 0.9572, 0.8094, 0.9628, 0.8069, 0.9718, 0.827, 0.9645, 0.8297, 0.9512, 0.8115, 0.9572, 0.8094, 0.9645, 0.8297, 0.9565, 0.8327, 0.9452, 0.8136, 0.9512, 0.8115, 0.9565, 0.8327, 0.949, 0.8357, 0.9391, 0.8155, 0.9452, 0.8136, 0.949, 0.8357, 0.9432, 0.8377, 0.933, 0.8165, 0.9391, 0.8155, 0.9432, 0.8377, 0.9367, 0.8393, 0.9266, 0.817, 0.933, 0.8165, 0.9367, 0.8393, 0.9281, 0.8393, 0.9199, 0.8171, 0.9266, 0.817, 0.9281, 0.8393, 0.9174, 0.838, 0.9318, 0.9724, 0.9296, 0.9739, 0.9285, 0.965, 0.9306, 0.9637, 0.9356, 0.8426, 0.9441, 0.8407, 0.9447, 0.8452, 0.9342, 0.8476, 0.8996, 0.838, 0.9076, 0.8389, 0.9066, 0.8414, 0.8985, 0.8399, 0.86, 0.8228, 0.8674, 0.8265, 0.8665, 0.8275, 0.8588, 0.8241, 0.9281, 0.8393, 0.9367, 0.8393, 0.9356, 0.8426, 0.9275, 0.8424, 0.9076, 0.8389, 0.9174, 0.838, 0.9172, 0.841, 0.9066, 0.8414, 0.8674, 0.8265, 0.8738, 0.8304, 0.873, 0.8314, 0.8665, 0.8275, 0.9174, 0.838, 0.9281, 0.8393, 0.9275, 0.8424, 0.9172, 0.841, 0.9718, 0.827, 0.9784, 0.8228, 0.9787, 0.8245, 0.972, 0.8291, 0.9645, 0.8297, 0.9718, 0.827, 0.972, 0.8291, 0.965, 0.8323, 0.8738, 0.8304, 0.8795, 0.8332, 0.8787, 0.8344, 0.873, 0.8314, 0.9565, 0.8327, 0.9645, 0.8297, 0.965, 0.8323, 0.957, 0.8357, 0.8856, 0.835, 0.8925, 0.8365, 0.8914, 0.8381, 0.8847, 0.8364, 0.949, 0.8357, 0.9565, 0.8327, 0.957, 0.8357, 0.9497, 0.8386, 0.8925, 0.8365, 0.8996, 0.838, 0.8985, 0.8399, 0.8914, 0.8381, 0.9432, 0.8377, 0.949, 0.8357, 0.9497, 0.8386, 0.9441, 0.8407, 0.8795, 0.8332, 0.8856, 0.835, 0.8847, 0.8364, 0.8787, 0.8344, 0.866, 0.8309, 0.8723, 0.8347, 0.8719, 0.8356, 0.8654, 0.8316, 0.8985, 0.8399, 0.9066, 0.8414, 0.904, 0.8454, 0.8964, 0.8432, 0.8588, 0.8241, 0.8665, 0.8275, 0.866, 0.8309, 0.8578, 0.8273, 0.9275, 0.8424, 0.9356, 0.8426, 0.9342, 0.8476, 0.9235, 0.8478, 0.9066, 0.8414, 0.9172, 0.841, 0.9142, 0.8465, 0.904, 0.8454, 0.8665, 0.8275, 0.873, 0.8314, 0.8723, 0.8347, 0.866, 0.8309, 0.9172, 0.841, 0.9275, 0.8424, 0.9235, 0.8478, 0.9142, 0.8465, 0.972, 0.8291, 0.9787, 0.8245, 0.9807, 0.8273, 0.9735, 0.8326, 0.965, 0.8323, 0.972, 0.8291, 0.9735, 0.8326, 0.9664, 0.8369, 0.873, 0.8314, 0.8787, 0.8344, 0.8778, 0.8377, 0.8723, 0.8347, 0.957, 0.8357, 0.965, 0.8323, 0.9664, 0.8369, 0.9582, 0.8404, 0.8847, 0.8364, 0.8914, 0.8381, 0.8896, 0.8412, 0.8834, 0.8398, 0.9497, 0.8386, 0.957, 0.8357, 0.9582, 0.8404, 0.9511, 0.8433, 0.8914, 0.8381, 0.8985, 0.8399, 0.8964, 0.8432, 0.8896, 0.8412, 0.9441, 0.8407, 0.9497, 0.8386, 0.9511, 0.8433, 0.9447, 0.8452, 0.8864, 0.9761, 0.8806, 0.9758, 0.8818, 0.963, 0.8863, 0.9628, 0.8776, 0.8385, 0.8833, 0.8406, 0.8827, 0.8444, 0.8767, 0.8424, 0.9142, 0.8465, 0.9235, 0.8478, 0.9231, 0.8494, 0.9141, 0.8479, 0.9735, 0.8326, 0.9807, 0.8273, 0.9809, 0.8284, 0.9735, 0.8338, 0.9664, 0.8369, 0.9735, 0.8326, 0.9735, 0.8338, 0.9665, 0.8382, 0.8723, 0.8347, 0.8778, 0.8377, 0.8776, 0.8385, 0.8719, 0.8356, 0.9582, 0.8404, 0.9664, 0.8369, 0.9665, 0.8382, 0.9583, 0.8417, 0.8834, 0.8398, 0.8896, 0.8412, 0.8896, 0.8421, 0.8833, 0.8406, 0.9511, 0.8433, 0.9582, 0.8404, 0.9583, 0.8417, 0.9512, 0.8444, 0.8896, 0.8412, 0.8964, 0.8432, 0.8964, 0.8441, 0.8896, 0.8421, 0.9447, 0.8452, 0.9511, 0.8433, 0.9512, 0.8444, 0.9449, 0.8463, 0.8778, 0.8377, 0.8834, 0.8398, 0.8833, 0.8406, 0.8776, 0.8385, 0.9342, 0.8476, 0.9447, 0.8452, 0.9449, 0.8463, 0.9339, 0.8486, 0.8964, 0.8432, 0.904, 0.8454, 0.9041, 0.8463, 0.8964, 0.8441, 0.8578, 0.8273, 0.866, 0.8309, 0.8654, 0.8316, 0.8571, 0.828, 0.9235, 0.8478, 0.9342, 0.8476, 0.9339, 0.8486, 0.9231, 0.8494, 0.904, 0.8454, 0.9142, 0.8465, 0.9141, 0.8479, 0.9041, 0.8463, 0.9592, 0.8465, 0.9669, 0.8432, 0.9669, 0.8447, 0.9593, 0.8477, 0.9339, 0.8486, 0.9449, 0.8463, 0.945, 0.8507, 0.9313, 0.8531, 0.8964, 0.8441, 0.9041, 0.8463, 0.9035, 0.8503, 0.8957, 0.8477, 0.8571, 0.828, 0.8654, 0.8316, 0.8638, 0.8356, 0.8548, 0.8317, 0.9231, 0.8494, 0.9339, 0.8486, 0.9313, 0.8531, 0.9204, 0.855, 0.9041, 0.8463, 0.9141, 0.8479, 0.9126, 0.8531, 0.9035, 0.8503, 0.8654, 0.8316, 0.8719, 0.8356, 0.8706, 0.8396, 0.8638, 0.8356, 0.9141, 0.8479, 0.9231, 0.8494, 0.9204, 0.855, 0.9126, 0.8531, 0.9735, 0.8338, 0.9809, 0.8284, 0.9826, 0.8326, 0.9748, 0.8385, 0.8428, 0.8669, 0.8483, 0.8671, 0.848, 0.8827, 0.842, 0.883, 0.8719, 0.8356, 0.8776, 0.8385, 0.8767, 0.8424, 0.8706, 0.8396, 0.9583, 0.8417, 0.9665, 0.8382, 0.9669, 0.8432, 0.9592, 0.8465, 0.8833, 0.8406, 0.8896, 0.8421, 0.8889, 0.8456, 0.8827, 0.8444, 0.9512, 0.8444, 0.9583, 0.8417, 0.9592, 0.8465, 0.9522, 0.8486, 0.8896, 0.8421, 0.8964, 0.8441, 0.8957, 0.8477, 0.8889, 0.8456, 0.9449, 0.8463, 0.9512, 0.8444, 0.9522, 0.8486, 0.945, 0.8507, 0.9128, 0.8547, 0.9204, 0.8565, 0.9203, 0.8597, 0.913, 0.8581, 0.8827, 0.8444, 0.8889, 0.8456, 0.8888, 0.8471, 0.8825, 0.8459, 0.9522, 0.8486, 0.9592, 0.8465, 0.9593, 0.8477, 0.9523, 0.8497, 0.8889, 0.8456, 0.8957, 0.8477, 0.8958, 0.8492, 0.8888, 0.8471, 0.945, 0.8507, 0.9522, 0.8486, 0.9523, 0.8497, 0.945, 0.8517, 0.8767, 0.8424, 0.8827, 0.8444, 0.8825, 0.8459, 0.8762, 0.844, 0.9313, 0.8531, 0.945, 0.8507, 0.945, 0.8517, 0.9311, 0.8543, 0.8957, 0.8477, 0.9035, 0.8503, 0.9038, 0.8517, 0.8958, 0.8492, 0.8548, 0.8317, 0.8638, 0.8356, 0.863, 0.837, 0.8538, 0.833, 0.9204, 0.855, 0.9313, 0.8531, 0.9311, 0.8543, 0.9204, 0.8565, 0.9035, 0.8503, 0.9126, 0.8531, 0.9128, 0.8547, 0.9038, 0.8517, 0.8638, 0.8356, 0.8706, 0.8396, 0.8699, 0.8412, 0.863, 0.837, 0.9126, 0.8531, 0.9204, 0.855, 0.9204, 0.8565, 0.9128, 0.8547, 0.9748, 0.8385, 0.9826, 0.8326, 0.9831, 0.8342, 0.975, 0.8402, 0.9669, 0.8432, 0.9748, 0.8385, 0.975, 0.8402, 0.9669, 0.8447, 0.8706, 0.8396, 0.8767, 0.8424, 0.8762, 0.844, 0.8699, 0.8412, 0.9302, 0.8576, 0.9446, 0.8548, 0.9445, 0.8557, 0.9303, 0.8587, 0.975, 0.8402, 0.9831, 0.8342, 0.9846, 0.8376, 0.9759, 0.8437, 0.9669, 0.8447, 0.975, 0.8402, 0.9759, 0.8437, 0.9671, 0.8483, 0.8699, 0.8412, 0.8762, 0.844, 0.8754, 0.8475, 0.8686, 0.8448, 0.9593, 0.8477, 0.9669, 0.8447, 0.9671, 0.8483, 0.9597, 0.8508, 0.8825, 0.8459, 0.8888, 0.8471, 0.8886, 0.8504, 0.8823, 0.8494, 0.9523, 0.8497, 0.9593, 0.8477, 0.9597, 0.8508, 0.9526, 0.8527, 0.8888, 0.8471, 0.8958, 0.8492, 0.8958, 0.8526, 0.8886, 0.8504, 0.945, 0.8517, 0.9523, 0.8497, 0.9526, 0.8527, 0.9446, 0.8548, 0.8762, 0.844, 0.8825, 0.8459, 0.8823, 0.8494, 0.8754, 0.8475, 0.9311, 0.8543, 0.945, 0.8517, 0.9446, 0.8548, 0.9302, 0.8576, 0.8958, 0.8492, 0.9038, 0.8517, 0.9041, 0.8552, 0.8958, 0.8526, 0.8538, 0.833, 0.863, 0.837, 0.8615, 0.8405, 0.8521, 0.8361, 0.9204, 0.8565, 0.9311, 0.8543, 0.9302, 0.8576, 0.9203, 0.8597, 0.9038, 0.8517, 0.9128, 0.8547, 0.913, 0.8581, 0.9041, 0.8552, 0.863, 0.837, 0.8699, 0.8412, 0.8686, 0.8448, 0.8615, 0.8405, 0.8838, 0.8517, 0.8892, 0.853, 0.8895, 0.8568, 0.8843, 0.8563, 0.8958, 0.8526, 0.9041, 0.8552, 0.9048, 0.8573, 0.8963, 0.855, 0.8521, 0.8361, 0.8615, 0.8405, 0.8606, 0.843, 0.8515, 0.8382, 0.9203, 0.8597, 0.9302, 0.8576, 0.9303, 0.8587, 0.9209, 0.8609, 0.9041, 0.8552, 0.913, 0.8581, 0.9137, 0.8598, 0.9048, 0.8573, 0.8615, 0.8405, 0.8686, 0.8448, 0.8678, 0.8474, 0.8606, 0.843, 0.913, 0.8581, 0.9203, 0.8597, 0.9209, 0.8609, 0.9137, 0.8598, 0.9759, 0.8437, 0.9846, 0.8376, 0.9858, 0.8394, 0.9766, 0.8455, 0.9671, 0.8483, 0.9759, 0.8437, 0.9766, 0.8455, 0.9674, 0.8498, 0.8686, 0.8448, 0.8754, 0.8475, 0.875, 0.8501, 0.8678, 0.8474, 0.9597, 0.8508, 0.9671, 0.8483, 0.9674, 0.8498, 0.9598, 0.8521, 0.8823, 0.8494, 0.8886, 0.8504, 0.8892, 0.853, 0.8838, 0.8517, 0.9526, 0.8527, 0.9597, 0.8508, 0.9598, 0.8521, 0.9525, 0.8537, 0.8886, 0.8504, 0.8958, 0.8526, 0.8963, 0.855, 0.8892, 0.853, 0.9446, 0.8548, 0.9526, 0.8527, 0.9525, 0.8537, 0.9445, 0.8557, 0.8754, 0.8475, 0.8823, 0.8494, 0.8838, 0.8517, 0.875, 0.8501, 0.9146, 0.8623, 0.9218, 0.863, 0.9219, 0.8644, 0.9146, 0.8637, 0.9525, 0.8537, 0.9598, 0.8521, 0.96, 0.8542, 0.9524, 0.8557, 0.8892, 0.853, 0.8963, 0.855, 0.897, 0.8588, 0.8895, 0.8568, 0.9445, 0.8557, 0.9525, 0.8537, 0.9524, 0.8557, 0.9442, 0.8577, 0.875, 0.8501, 0.8838, 0.8517, 0.8843, 0.8563, 0.8747, 0.8539, 0.9303, 0.8587, 0.9445, 0.8557, 0.9442, 0.8577, 0.9306, 0.8607, 0.8963, 0.855, 0.9048, 0.8573, 0.9059, 0.8603, 0.897, 0.8588, 0.8515, 0.8382, 0.8606, 0.843, 0.8596, 0.8466, 0.8507, 0.8412, 0.9209, 0.8609, 0.9303, 0.8587, 0.9306, 0.8607, 0.9218, 0.863, 0.9048, 0.8573, 0.9137, 0.8598, 0.9146, 0.8623, 0.9059, 0.8603, 0.8606, 0.843, 0.8678, 0.8474, 0.8669, 0.851, 0.8596, 0.8466, 0.9137, 0.8598, 0.9209, 0.8609, 0.9218, 0.863, 0.9146, 0.8623, 0.9766, 0.8455, 0.9858, 0.8394, 0.9875, 0.8421, 0.9776, 0.8481, 0.9674, 0.8498, 0.9766, 0.8455, 0.9776, 0.8481, 0.9679, 0.8523, 0.8678, 0.8474, 0.875, 0.8501, 0.8747, 0.8539, 0.8669, 0.851, 0.9598, 0.8521, 0.9674, 0.8498, 0.9679, 0.8523, 0.96, 0.8542, 0.9817, 0.9115, 0.9758, 0.9142, 0.9693, 0.914, 0.9631, 0.9118, 0.9606, 0.9074, 0.958, 0.9021, 0.9572, 0.8955, 0.9582, 0.8889, 0.9607, 0.8841, 0.9654, 0.8798, 0.9756, 0.8788, 0.9818, 0.8804, 0.9872, 0.8831, 0.9898, 0.8889, 0.9898, 0.8971, 0.9867, 0.9054, 0.9776, 0.8481, 0.9875, 0.8421, 0.9889, 0.8433, 0.9787, 0.8494, 0.9679, 0.8523, 0.9776, 0.8481, 0.9787, 0.8494, 0.9685, 0.8537, 0.8669, 0.851, 0.8747, 0.8539, 0.8749, 0.8558, 0.8669, 0.8528, 0.96, 0.8542, 0.9679, 0.8523, 0.9685, 0.8537, 0.9604, 0.8559, 0.8843, 0.8563, 0.8895, 0.8568, 0.8892, 0.8587, 0.8832, 0.8578, 0.9524, 0.8557, 0.96, 0.8542, 0.9604, 0.8559, 0.9524, 0.8574, 0.8895, 0.8568, 0.897, 0.8588, 0.897, 0.8606, 0.8892, 0.8587, 0.9442, 0.8577, 0.9524, 0.8557, 0.9524, 0.8574, 0.9439, 0.8595, 0.8747, 0.8539, 0.8843, 0.8563, 0.8832, 0.8578, 0.8749, 0.8558, 0.9306, 0.8607, 0.9442, 0.8577, 0.9439, 0.8595, 0.9304, 0.8624, 0.897, 0.8588, 0.9059, 0.8603, 0.9058, 0.8619, 0.897, 0.8606, 0.8507, 0.8412, 0.8596, 0.8466, 0.8595, 0.8485, 0.8509, 0.8429, 0.9218, 0.863, 0.9306, 0.8607, 0.9304, 0.8624, 0.9219, 0.8644, 0.9059, 0.8603, 0.9146, 0.8623, 0.9146, 0.8637, 0.9058, 0.8619, 0.8596, 0.8466, 0.8669, 0.851, 0.8669, 0.8528, 0.8595, 0.8485, 0.9241, 0.9642, 0.9223, 0.9628, 0.9222, 0.9488, 0.9237, 0.9503, 0.9296, 0.9739, 0.9245, 0.9733, 0.9241, 0.9642, 0.9285, 0.965, 0.9245, 0.9733, 0.9225, 0.9718, 0.9223, 0.9628, 0.9241, 0.9642, 0.9225, 0.9718, 0.9159, 0.9731, 0.9161, 0.9643, 0.9223, 0.9628, 0.9237, 0.9503, 0.9222, 0.9488, 0.9227, 0.9224, 0.925, 0.9237, 0.9285, 0.965, 0.9241, 0.9642, 0.9237, 0.9503, 0.9277, 0.951, 0.9306, 0.9637, 0.9285, 0.965, 0.9277, 0.951, 0.9297, 0.9492, 0.9223, 0.9628, 0.9161, 0.9643, 0.9157, 0.9494, 0.9222, 0.9488, 0.9336, 0.9243, 0.9312, 0.9247, 0.9296, 0.8935, 0.9324, 0.8935, 0.9277, 0.951, 0.9237, 0.9503, 0.925, 0.9237, 0.9312, 0.9247, 0.9297, 0.9492, 0.9277, 0.951, 0.9312, 0.9247, 0.9336, 0.9243, 0.9222, 0.9488, 0.9157, 0.9494, 0.9146, 0.9236, 0.9227, 0.9224, 0.9255, 0.8913, 0.9232, 0.8908, 0.9238, 0.8851, 0.9255, 0.883, 0.9227, 0.9224, 0.9146, 0.9236, 0.917, 0.8926, 0.9232, 0.8908, 0.925, 0.9237, 0.9227, 0.9224, 0.9232, 0.8908, 0.9255, 0.8913, 0.9312, 0.9247, 0.925, 0.9237, 0.9255, 0.8913, 0.9296, 0.8935, 0.9313, 0.8827, 0.9255, 0.883, 0.925, 0.8802, 0.9329, 0.8801, 0.9296, 0.8935, 0.9255, 0.8913, 0.9255, 0.883, 0.9313, 0.8827, 0.9324, 0.8935, 0.9296, 0.8935, 0.9313, 0.8827, 0.9336, 0.8843, 0.9232, 0.8908, 0.917, 0.8926, 0.9167, 0.8839, 0.9238, 0.8851, 0.8818, 0.963, 0.8793, 0.962, 0.8802, 0.9518, 0.8825, 0.9521, 0.8895, 0.9757, 0.8864, 0.9761, 0.8863, 0.9628, 0.889, 0.9621, 0.8806, 0.9758, 0.8775, 0.9751, 0.8793, 0.962, 0.8818, 0.963, 0.8948, 0.9755, 0.8895, 0.9757, 0.889, 0.9621, 0.8941, 0.962, 0.8885, 0.9517, 0.8866, 0.9519, 0.8865, 0.9355, 0.8888, 0.9363, 0.8941, 0.962, 0.889, 0.9621, 0.8885, 0.9517, 0.8929, 0.9519, 0.889, 0.9621, 0.8863, 0.9628, 0.8866, 0.9519, 0.8885, 0.9517, 0.8863, 0.9628, 0.8818, 0.963, 0.8825, 0.9521, 0.8866, 0.9519, 0.8821, 0.9358, 0.8796, 0.9367, 0.8782, 0.9203, 0.8809, 0.92, 0.8866, 0.9519, 0.8825, 0.9521, 0.8821, 0.9358, 0.8865, 0.9355, 0.8825, 0.9521, 0.8802, 0.9518, 0.8796, 0.9367, 0.8821, 0.9358, 0.8929, 0.9519, 0.8885, 0.9517, 0.8888, 0.9363, 0.8936, 0.9368, 0.8948, 0.9202, 0.8896, 0.9195, 0.8893, 0.9075, 0.894, 0.9077, 0.8936, 0.9368, 0.8888, 0.9363, 0.8896, 0.9195, 0.8948, 0.9202, 0.8888, 0.9363, 0.8865, 0.9355, 0.8867, 0.9191, 0.8896, 0.9195, 0.8865, 0.9355, 0.8821, 0.9358, 0.8809, 0.92, 0.8867, 0.9191, 0.8893, 0.9075, 0.8869, 0.9074, 0.8865, 0.8911, 0.8888, 0.8923, 0.8896, 0.9195, 0.8867, 0.9191, 0.8869, 0.9074, 0.8893, 0.9075, 0.8867, 0.9191, 0.8809, 0.92, 0.8816, 0.9076, 0.8869, 0.9074, 0.8809, 0.92, 0.8782, 0.9203, 0.8789, 0.9076, 0.8816, 0.9076, 0.8825, 0.8925, 0.8802, 0.8934, 0.8801, 0.8791, 0.8829, 0.879, 0.8869, 0.9074, 0.8816, 0.9076, 0.8825, 0.8925, 0.8865, 0.8911, 0.8816, 0.9076, 0.8789, 0.9076, 0.8802, 0.8934, 0.8825, 0.8925, 0.894, 0.9077, 0.8893, 0.9075, 0.8888, 0.8923, 0.8935, 0.8938, 0.8865, 0.8764, 0.8829, 0.879, 0.8813, 0.8769, 0.8851, 0.8744, 0.8935, 0.8938, 0.8888, 0.8923, 0.8889, 0.8766, 0.8924, 0.8789, 0.8888, 0.8923, 0.8865, 0.8911, 0.8865, 0.8764, 0.8889, 0.8766, 0.8865, 0.8911, 0.8825, 0.8925, 0.8829, 0.879, 0.8865, 0.8764, 0.842, 0.883, 0.848, 0.8827, 0.8477, 0.8977, 0.841, 0.8977, 0.8483, 0.8671, 0.8517, 0.8674, 0.8511, 0.8829, 0.848, 0.8827, 0.8517, 0.8674, 0.8583, 0.8675, 0.8577, 0.8836, 0.8511, 0.8829, 0.8393, 0.8669, 0.8428, 0.8669, 0.842, 0.883, 0.8384, 0.8828, 0.8373, 0.8975, 0.841, 0.8977, 0.8419, 0.909, 0.8388, 0.9101, 0.8384, 0.8828, 0.842, 0.883, 0.841, 0.8977, 0.8373, 0.8975, 0.8511, 0.8829, 0.8577, 0.8836, 0.8575, 0.8982, 0.851, 0.8978, 0.848, 0.8827, 0.8511, 0.8829, 0.851, 0.8978, 0.8477, 0.8977, 0.8461, 0.9094, 0.8494, 0.9108, 0.8495, 0.923, 0.8465, 0.9215, 0.851, 0.8978, 0.8575, 0.8982, 0.8547, 0.9102, 0.8494, 0.9108, 0.8477, 0.8977, 0.851, 0.8978, 0.8494, 0.9108, 0.8461, 0.9094, 0.841, 0.8977, 0.8477, 0.8977, 0.8461, 0.9094, 0.8419, 0.909, 0.8386, 0.923, 0.8426, 0.9222, 0.8413, 0.9334, 0.8377, 0.934, 0.8419, 0.909, 0.8461, 0.9094, 0.8465, 0.9215, 0.8426, 0.9222, 0.8388, 0.9101, 0.8419, 0.909, 0.8426, 0.9222, 0.8386, 0.923, 0.8494, 0.9108, 0.8547, 0.9102, 0.8557, 0.9229, 0.8495, 0.923, 0.8514, 0.9328, 0.8587, 0.9336, 0.8576, 0.9429, 0.8517, 0.9409, 0.8495, 0.923, 0.8557, 0.9229, 0.8587, 0.9336, 0.8514, 0.9328, 0.8465, 0.9215, 0.8495, 0.923, 0.8514, 0.9328, 0.8476, 0.9322, 0.8426, 0.9222, 0.8465, 0.9215, 0.8476, 0.9322, 0.8413, 0.9334, 0.8477, 0.9417, 0.8517, 0.9409, 0.8524, 0.9549, 0.848, 0.9554, 0.8476, 0.9322, 0.8514, 0.9328, 0.8517, 0.9409, 0.8477, 0.9417, 0.8413, 0.9334, 0.8476, 0.9322, 0.8477, 0.9417, 0.8422, 0.9435, 0.8377, 0.934, 0.8413, 0.9334, 0.8422, 0.9435, 0.838, 0.9431, 0.8365, 0.9547, 0.8411, 0.9552, 0.8424, 0.9669, 0.8382, 0.9668, 0.8422, 0.9435, 0.8477, 0.9417, 0.848, 0.9554, 0.8411, 0.9552, 0.838, 0.9431, 0.8422, 0.9435, 0.8411, 0.9552, 0.8365, 0.9547, 0.8517, 0.9409, 0.8576, 0.9429, 0.8584, 0.9549, 0.8524, 0.9549, 0.8476, 0.9687, 0.8509, 0.969, 0.8512, 0.9831, 0.8474, 0.9826, 0.8524, 0.9549, 0.8584, 0.9549, 0.8572, 0.9672, 0.8509, 0.969, 0.848, 0.9554, 0.8524, 0.9549, 0.8509, 0.969, 0.8476, 0.9687, 0.8411, 0.9552, 0.848, 0.9554, 0.8476, 0.9687, 0.8424, 0.9669, 0.8483, 0.9891, 0.8474, 0.9826, 0.8512, 0.9831, 0.8522, 0.9903, 0.8424, 0.9669, 0.8476, 0.9687, 0.8474, 0.9826, 0.8405, 0.9819, 0.8382, 0.9668, 0.8424, 0.9669, 0.8405, 0.9819, 0.8365, 0.9819, 0.8509, 0.969, 0.8572, 0.9672, 0.8587, 0.9824, 0.8512, 0.9831, 0.1454, 0.7285, 0.1533, 0.7159, 0.1604, 0.7215, 0.1536, 0.7325, 0.1404, 0.7425, 0.1454, 0.7285, 0.1536, 0.7325, 0.1493, 0.7447, 0.1385, 0.7574, 0.1404, 0.7425, 0.1493, 0.7447, 0.1477, 0.7576, 0.1398, 0.7724, 0.1385, 0.7574, 0.1477, 0.7576, 0.1488, 0.7706, 0.1442, 0.7868, 0.1398, 0.7724, 0.1488, 0.7706, 0.1527, 0.7831, 0.1517, 0.8, 0.1442, 0.7868, 0.1527, 0.7831, 0.1593, 0.7946, 0.1619, 0.8114, 0.1517, 0.8, 0.1593, 0.7946, 0.1682, 0.8044, 0.1743, 0.8204, 0.1619, 0.8114, 0.1682, 0.8044, 0.1789, 0.8115, 0.1884, 0.8265, 0.1743, 0.8204, 0.1789, 0.8115, 0.1912, 0.8176, 0.2035, 0.8297, 0.1884, 0.8265, 0.1912, 0.8176, 0.2043, 0.8201, 0.2201, 0.8299, 0.2035, 0.8297, 0.2043, 0.8201, 0.2181, 0.8197, 0.2041, 0.6898, 0.2198, 0.691, 0.217, 0.6999, 0.2044, 0.6986, 0.1896, 0.6919, 0.2041, 0.6898, 0.2044, 0.6986, 0.1919, 0.7006, 0.1759, 0.6972, 0.1896, 0.6919, 0.1919, 0.7006, 0.18, 0.7052, 0.1636, 0.7053, 0.1759, 0.6972, 0.18, 0.7052, 0.1694, 0.7123, 0.1533, 0.7159, 0.1636, 0.7053, 0.1694, 0.7123, 0.1604, 0.7215, 0.3161, 0.9585, 0.3838, 0.9133, 0.3923, 0.9218, 0.3207, 0.9696, 0.3838, 0.9133, 0.4291, 0.8456, 0.4402, 0.8502, 0.3923, 0.9218, 0.4291, 0.8456, 0.4449, 0.7658, 0.457, 0.7658, 0.4402, 0.8502, 0.4449, 0.7658, 0.4291, 0.6859, 0.4402, 0.6813, 0.457, 0.7658, 0.4291, 0.6859, 0.3838, 0.6182, 0.3923, 0.6098, 0.4402, 0.6813, 0.3838, 0.6182, 0.3161, 0.573, 0.3207, 0.5619, 0.3923, 0.6098, 0.3161, 0.573, 0.2363, 0.5571, 0.2363, 0.5451, 0.3207, 0.5619, 0.2363, 0.5571, 0.1565, 0.573, 0.1519, 0.5619, 0.2363, 0.5451, 0.1565, 0.573, 0.08877, 0.6182, 0.08027, 0.6098, 0.1519, 0.5619, 0.08877, 0.6182, 0.04354, 0.6859, 0.03243, 0.6813, 0.08027, 0.6098, 0.04354, 0.6859, 0.02766, 0.7658, 0.01564, 0.7658, 0.03243, 0.6813, 0.02766, 0.7658, 0.04354, 0.8456, 0.03243, 0.8502, 0.01564, 0.7658, 0.04354, 0.8456, 0.08877, 0.9133, 0.08027, 0.9218, 0.03243, 0.8502, 0.08877, 0.9133, 0.1565, 0.9585, 0.1519, 0.9696, 0.08027, 0.9218, 0.1565, 0.9585, 0.2363, 0.9744, 0.2363, 0.9864, 0.1519, 0.9696, 0.2363, 0.9744, 0.3161, 0.9585, 0.3207, 0.9696, 0.2363, 0.9864, 0.2157, 0.7161, 0.1983, 0.7277, 0.08877, 0.6182, 0.1565, 0.573, 0.2569, 0.7161, 0.2363, 0.712, 0.2363, 0.5571, 0.3161, 0.573, 0.286, 0.7452, 0.2743, 0.7277, 0.3838, 0.6182, 0.4291, 0.6859, 0.286, 0.7864, 0.2901, 0.7658, 0.4449, 0.7658, 0.4291, 0.8456, 0.1983, 0.8038, 0.2157, 0.8155, 0.1565, 0.9585, 0.08877, 0.9133, 0.2569, 0.8155, 0.2743, 0.8038, 0.3838, 0.9133, 0.3161, 0.9585, 0.1825, 0.7658, 0.1866, 0.7864, 0.04354, 0.8456, 0.02766, 0.7658, 0.1983, 0.7277, 0.1866, 0.7452, 0.04354, 0.6859, 0.08877, 0.6182, 0.2363, 0.712, 0.2157, 0.7161, 0.1565, 0.573, 0.2363, 0.5571, 0.2743, 0.7277, 0.2569, 0.7161, 0.3161, 0.573, 0.3838, 0.6182, 0.2901, 0.7658, 0.286, 0.7452, 0.4291, 0.6859, 0.4449, 0.7658, 0.2157, 0.8155, 0.2363, 0.8196, 0.2363, 0.9744, 0.1565, 0.9585, 0.2743, 0.8038, 0.286, 0.7864, 0.4291, 0.8456, 0.3838, 0.9133, 0.1866, 0.7864, 0.1983, 0.8038, 0.08877, 0.9133, 0.04354, 0.8456, 0.1866, 0.7452, 0.1825, 0.7658, 0.02766, 0.7658, 0.04354, 0.6859, 0.2363, 0.8196, 0.2569, 0.8155, 0.3161, 0.9585, 0.2363, 0.9744, 0.1385, 0.7574, 0.1398, 0.7724, 0.1344, 0.7735, 0.133, 0.7574, 0.2363, 0.9744, 0.1565, 0.9585, 0.1565, 0.9585, 0.2363, 0.9744, 0.4291, 0.8456, 0.3838, 0.9133, 0.3838, 0.9133, 0.4291, 0.8456, 0.1398, 0.7724, 0.1442, 0.7868, 0.1392, 0.7891, 0.1344, 0.7735, 0.3161, 0.9585, 0.2363, 0.9744, 0.2363, 0.9744, 0.3161, 0.9585, 0.4449, 0.7658, 0.4291, 0.8456, 0.4291, 0.8456, 0.4449, 0.7658, 0.1442, 0.7868, 0.1517, 0.8, 0.1472, 0.8034, 0.1392, 0.7891, 0.4291, 0.6859, 0.4449, 0.7658, 0.4449, 0.7658, 0.4291, 0.6859, 0.1517, 0.8, 0.1619, 0.8114, 0.1582, 0.8156, 0.1472, 0.8034, 0.3838, 0.6182, 0.4291, 0.6859, 0.4291, 0.6859, 0.3838, 0.6182, 0.1619, 0.8114, 0.1743, 0.8204, 0.1716, 0.8253, 0.1582, 0.8156, 0.3161, 0.573, 0.3838, 0.6182, 0.3838, 0.6182, 0.3161, 0.573, 0.1743, 0.8204, 0.1884, 0.8265, 0.1867, 0.8319, 0.1716, 0.8253, 0.2363, 0.5571, 0.3161, 0.573, 0.3161, 0.573, 0.2363, 0.5571, 0.1884, 0.8265, 0.2035, 0.8297, 0.2029, 0.8353, 0.1867, 0.8319, 0.1565, 0.573, 0.2363, 0.5571, 0.2363, 0.5571, 0.1565, 0.573, 0.8543, 0.0129, 0.8639, 0.0131, 0.8596, 0.3505, 0.8537, 0.3505, 0.8478, 0.3506])
me_cylinder.materials.append(mat_m_lamp)
me_cylinder.use_remesh_fix_poles = True
me_cylinder.use_remesh_preserve_attributes = False
me_cylinder.use_mirror_vertex_groups = False
me_cylinder.update()
me_cylinder_001 = bpy.data.meshes.new('Cylinder.001')
me_cylinder_001.from_pydata([(-0.01021, -0.1498, 21.69), (0.9681, -0.7209, 23.38), (-0.6351, -1.151, 23.64), (-1.135, -0.008583, 23.45), (-0.3702, 1.172, 23.59), (1.07, 0.813, 23.44), (0.368, -1.469, 25.44), (-1.312, -0.7753, 25.53), (-1.305, 0.8698, 25.51), (0.4768, 1.439, 25.34), (1.592, -0.08669, 25.35), (0.1404, -0.05176, 26.58), (-0.4407, -0.8691, 23.15), (-0.282, -0.7152, 22.67), (-0.1506, -0.5293, 22.1), (0.2817, -0.3849, 22.02), (0.4953, -0.4453, 22.51), (0.6124, -0.5098, 22.89), (0.6246, -0.7896, 23.21), (0.3091, -0.9817, 23.27), (-0.1728, -1.258, 23.51), (1.138, 0.4388, 23.35), (1.094, -0.003162, 23.27), (1.004, -0.425, 23.26), (0.3311, 0.1511, 21.82), (0.577, 0.3667, 22.36), (0.729, 0.4125, 22.9), (-0.828, -0.02216, 23.0), (-0.6794, -0.0707, 22.5), (-0.3903, -0.1429, 21.95), (-0.8617, -0.7049, 23.26), (-1.028, -0.4331, 23.19), (-1.084, -0.2249, 23.27), (-0.2542, 0.7457, 22.8), (-0.2156, 0.6171, 22.3), (-0.1085, 0.2815, 21.73), (-1.019, 0.3271, 23.35), (-0.9208, 0.654, 23.33), (-0.697, 0.9667, 23.53), (0.02561, 1.102, 23.34), (0.4189, 1.034, 23.2), (0.7673, 0.918, 23.24), (1.656, -0.3219, 24.97), (1.597, -0.5858, 24.49), (1.393, -0.7846, 23.99), (1.427, 0.765, 23.93), (1.657, 0.5289, 24.43), (1.699, 0.2141, 24.94), (0.09883, -1.64, 25.0), (-0.2203, -1.664, 24.5), (-0.4734, -1.513, 24.07), (1.074, -1.161, 23.95), (0.8836, -1.473, 24.46), (0.6158, -1.572, 24.95), (-1.566, -0.6292, 25.12), (-1.678, -0.4335, 24.55), (-1.483, -0.2254, 23.93), (-0.9416, -1.178, 24.03), (-1.217, -1.121, 24.6), (-1.346, -0.9969, 25.18), (-1.273, 1.073, 25.1), (-1.094, 1.232, 24.57), (-0.7778, 1.298, 24.0), (-1.451, 0.2158, 23.92), (-1.66, 0.488, 24.53), (-1.555, 0.7119, 25.08), (0.759, 1.463, 24.92), (1.015, 1.377, 24.41), (1.143, 1.157, 23.91), (-0.2985, 1.449, 23.94), (-0.05064, 1.59, 24.44), (0.2382, 1.578, 24.95), (1.434, -0.5158, 25.46), (1.122, -0.973, 25.5), (0.7347, -1.29, 25.52), (-0.03991, -1.399, 25.64), (-0.5319, -1.241, 25.75), (-0.995, -1.025, 25.68), (-1.406, -0.4047, 25.6), (-1.464, 0.07143, 25.65), (-1.425, 0.5267, 25.62), (-0.9723, 1.126, 25.62), (-0.4995, 1.345, 25.62), (0.02386, 1.45, 25.49), (0.8714, 1.218, 25.44), (1.262, 0.8178, 25.49), (1.518, 0.3306, 25.45), (0.2349, -0.4681, 26.48), (0.2988, -0.8389, 26.3), (0.3416, -1.176, 25.95), (1.367, -0.1287, 25.78), (1.001, -0.1225, 26.18), (0.556, -0.08093, 26.45), (-0.2238, -0.2876, 26.55), (-0.655, -0.4931, 26.34), (-1.035, -0.6669, 25.95), (-0.2088, 0.2452, 26.59), (-0.6403, 0.5612, 26.4), (-1.044, 0.778, 25.99), (0.2672, 0.3805, 26.52), (0.3666, 0.8514, 26.24), (0.4276, 1.224, 25.79), (0.7417, 0.3795, 26.3), (1.207, 0.3301, 25.93), (0.8441, 0.8637, 25.92), (-0.1356, 0.7452, 26.43), (-0.06657, 1.187, 26.01), (-0.6026, 1.02, 26.1), (-0.6541, 0.02441, 26.47), (-1.106, 0.3348, 26.13), (-1.103, -0.1995, 26.09), (-0.1699, -0.6956, 26.43), (-0.6047, -0.8888, 26.14), (-0.104, -1.052, 26.16), (0.6809, -0.5406, 26.26), (0.7331, -0.9496, 25.96), (1.112, -0.5694, 25.88), (1.549, 0.7179, 24.97), (1.411, 1.02, 24.42), (1.198, 1.181, 24.97), (-0.299, 1.536, 25.05), (-0.609, 1.468, 24.51), (-0.8568, 1.346, 25.12), (-1.679, 0.2949, 25.1), (-1.713, 0.02466, 24.5), (-1.663, -0.2022, 25.1), (-0.975, -1.292, 25.24), (-0.7913, -1.474, 24.64), (-0.436, -1.526, 25.16), (1.045, -1.302, 25.02), (1.306, -1.09, 24.5), (1.434, -0.8286, 25.03), (0.5101, 1.567, 24.42), (0.7375, 1.364, 23.83), (0.2107, 1.455, 23.83), (-1.457, 0.9, 24.57), (-1.141, 1.028, 23.97), (-1.352, 0.631, 23.92), (-1.512, -0.7974, 24.58), (-1.443, -0.5964, 23.93), (-1.226, -0.8124, 23.8), (0.37, -1.677, 24.43), (0.07825, -1.567, 23.92), (0.6446, -1.39, 23.85), (1.72, -0.02707, 24.46), (1.542, -0.2875, 23.92), (1.553, 0.2793, 23.9), (0.4845, 0.6098, 22.69), (0.2349, 0.5758, 22.09), (0.1394, 0.7176, 22.67), (-0.5232, 0.4236, 22.72), (-0.5051, 0.3042, 22.23), (-0.71, 0.2483, 22.81), (-0.7948, -0.3352, 22.91), (-0.5404, -0.4799, 22.45), (-0.6709, -0.5813, 22.96), (0.7174, 0.134, 22.82), (0.6752, -0.2201, 22.78), (0.5925, -0.07185, 22.29), (0.01419, -0.8317, 22.95), (0.1476, -0.633, 22.44), (0.3846, -0.6386, 22.84)], [], [(0, 15, 14), (1, 17, 23), (0, 14, 29), (0, 29, 35), (0, 35, 24), (1, 23, 44), (2, 20, 50), (3, 32, 56), (4, 38, 62), (5, 41, 68), (1, 44, 51), (2, 50, 57), (3, 56, 63), (4, 62, 69), (5, 68, 45), (6, 74, 89), (7, 77, 95), (8, 80, 98), (9, 83, 101), (10, 86, 90), (92, 99, 11), (91, 102, 92), (90, 103, 91), (92, 102, 99), (102, 100, 99), (91, 103, 102), (103, 104, 102), (102, 104, 100), (104, 101, 100), (90, 86, 103), (86, 85, 103), (103, 85, 104), (85, 84, 104), (104, 84, 101), (84, 9, 101), (99, 96, 11), (100, 105, 99), (101, 106, 100), (99, 105, 96), (105, 97, 96), (100, 106, 105), (106, 107, 105), (105, 107, 97), (107, 98, 97), (101, 83, 106), (83, 82, 106), (106, 82, 107), (82, 81, 107), (107, 81, 98), (81, 8, 98), (96, 93, 11), (97, 108, 96), (98, 109, 97), (96, 108, 93), (108, 94, 93), (97, 109, 108), (109, 110, 108), (108, 110, 94), (110, 95, 94), (98, 80, 109), (80, 79, 109), (109, 79, 110), (79, 78, 110), (110, 78, 95), (78, 7, 95), (93, 87, 11), (94, 111, 93), (95, 112, 94), (93, 111, 87), (111, 88, 87), (94, 112, 111), (112, 113, 111), (111, 113, 88), (113, 89, 88), (95, 77, 112), (77, 76, 112), (112, 76, 113), (76, 75, 113), (113, 75, 89), (75, 6, 89), (87, 92, 11), (88, 114, 87), (89, 115, 88), (87, 114, 92), (114, 91, 92), (88, 115, 114), (115, 116, 114), (114, 116, 91), (116, 90, 91), (89, 74, 115), (74, 73, 115), (115, 73, 116), (73, 72, 116), (116, 72, 90), (72, 10, 90), (47, 86, 10), (46, 117, 47), (45, 118, 46), (47, 117, 86), (117, 85, 86), (46, 118, 117), (118, 119, 117), (117, 119, 85), (119, 84, 85), (45, 68, 118), (68, 67, 118), (118, 67, 119), (67, 66, 119), (119, 66, 84), (66, 9, 84), (71, 83, 9), (70, 120, 71), (69, 121, 70), (71, 120, 83), (120, 82, 83), (70, 121, 120), (121, 122, 120), (120, 122, 82), (122, 81, 82), (69, 62, 121), (62, 61, 121), (121, 61, 122), (61, 60, 122), (122, 60, 81), (60, 8, 81), (65, 80, 8), (64, 123, 65), (63, 124, 64), (65, 123, 80), (123, 79, 80), (64, 124, 123), (124, 125, 123), (123, 125, 79), (125, 78, 79), (63, 56, 124), (56, 55, 124), (124, 55, 125), (55, 54, 125), (125, 54, 78), (54, 7, 78), (59, 77, 7), (58, 126, 59), (57, 127, 58), (59, 126, 77), (126, 76, 77), (58, 127, 126), (127, 128, 126), (126, 128, 76), (128, 75, 76), (57, 50, 127), (50, 49, 127), (127, 49, 128), (49, 48, 128), (128, 48, 75), (48, 6, 75), (53, 74, 6), (52, 129, 53), (51, 130, 52), (53, 129, 74), (129, 73, 74), (52, 130, 129), (130, 131, 129), (129, 131, 73), (131, 72, 73), (51, 44, 130), (44, 43, 130), (130, 43, 131), (43, 42, 131), (131, 42, 72), (42, 10, 72), (66, 71, 9), (67, 132, 66), (68, 133, 67), (66, 132, 71), (132, 70, 71), (67, 133, 132), (133, 134, 132), (132, 134, 70), (134, 69, 70), (68, 41, 133), (41, 40, 133), (133, 40, 134), (40, 39, 134), (134, 39, 69), (39, 4, 69), (60, 65, 8), (61, 135, 60), (62, 136, 61), (60, 135, 65), (135, 64, 65), (61, 136, 135), (136, 137, 135), (135, 137, 64), (137, 63, 64), (62, 38, 136), (38, 37, 136), (136, 37, 137), (37, 36, 137), (137, 36, 63), (36, 3, 63), (54, 59, 7), (55, 138, 54), (56, 139, 55), (54, 138, 59), (138, 58, 59), (55, 139, 138), (139, 140, 138), (138, 140, 58), (140, 57, 58), (56, 32, 139), (32, 31, 139), (139, 31, 140), (31, 30, 140), (140, 30, 57), (30, 2, 57), (48, 53, 6), (49, 141, 48), (50, 142, 49), (48, 141, 53), (141, 52, 53), (49, 142, 141), (142, 143, 141), (141, 143, 52), (143, 51, 52), (50, 20, 142), (20, 19, 142), (142, 19, 143), (19, 18, 143), (143, 18, 51), (18, 1, 51), (42, 47, 10), (43, 144, 42), (44, 145, 43), (42, 144, 47), (144, 46, 47), (43, 145, 144), (145, 146, 144), (144, 146, 46), (146, 45, 46), (44, 23, 145), (23, 22, 145), (145, 22, 146), (22, 21, 146), (146, 21, 45), (21, 5, 45), (26, 41, 5), (25, 147, 26), (24, 148, 25), (26, 147, 41), (147, 40, 41), (25, 148, 147), (148, 149, 147), (147, 149, 40), (149, 39, 40), (24, 35, 148), (35, 34, 148), (148, 34, 149), (34, 33, 149), (149, 33, 39), (33, 4, 39), (33, 38, 4), (34, 150, 33), (35, 151, 34), (33, 150, 38), (150, 37, 38), (34, 151, 150), (151, 152, 150), (150, 152, 37), (152, 36, 37), (35, 29, 151), (29, 28, 151), (151, 28, 152), (28, 27, 152), (152, 27, 36), (27, 3, 36), (27, 32, 3), (28, 153, 27), (29, 154, 28), (27, 153, 32), (153, 31, 32), (28, 154, 153), (154, 155, 153), (153, 155, 31), (155, 30, 31), (29, 14, 154), (14, 13, 154), (154, 13, 155), (13, 12, 155), (155, 12, 30), (12, 2, 30), (21, 26, 5), (22, 156, 21), (23, 157, 22), (21, 156, 26), (156, 25, 26), (22, 157, 156), (157, 158, 156), (156, 158, 25), (158, 24, 25), (23, 17, 157), (17, 16, 157), (157, 16, 158), (16, 15, 158), (158, 15, 24), (15, 0, 24), (12, 20, 2), (13, 159, 12), (14, 160, 13), (12, 159, 20), (159, 19, 20), (13, 160, 159), (160, 161, 159), (159, 161, 19), (161, 18, 19), (14, 15, 160), (15, 16, 160), (160, 16, 161), (16, 17, 161), (161, 17, 18), (17, 1, 18)])
_uv = me_cylinder_001.uv_layers.new(name='UVMap')
_uv.uv.foreach_set('vector', [0.6789, 0.001852, 0.6601, 0.03443, 0.6977, 0.03443, 0.6037, 0.1322, 0.5849, 0.09958, 0.5661, 0.1322, 0.07708, 0.001852, 0.05828, 0.03443, 0.09589, 0.03443, 0.2275, 0.001852, 0.2087, 0.03443, 0.2464, 0.03443, 0.378, 0.001852, 0.3592, 0.03443, 0.3968, 0.03443, 0.6037, 0.1322, 0.5661, 0.1322, 0.5849, 0.1647, 0.7542, 0.1322, 0.7166, 0.1322, 0.7354, 0.1647, 0.1523, 0.1322, 0.1147, 0.1322, 0.1335, 0.1647, 0.3028, 0.1322, 0.2652, 0.1322, 0.284, 0.1647, 0.4532, 0.1322, 0.4156, 0.1322, 0.4344, 0.1647, 0.6037, 0.1322, 0.5849, 0.1647, 0.6225, 0.1647, 0.7542, 0.1322, 0.7354, 0.1647, 0.773, 0.1647, 0.1523, 0.1322, 0.1335, 0.1647, 0.1711, 0.1647, 0.3028, 0.1322, 0.284, 0.1647, 0.3216, 0.1647, 0.4532, 0.1322, 0.4344, 0.1647, 0.4721, 0.1647, 0.6789, 0.2625, 0.6413, 0.2625, 0.6601, 0.295, 0.8294, 0.2625, 0.7918, 0.2625, 0.8106, 0.295, 0.2275, 0.2625, 0.1899, 0.2625, 0.2087, 0.295, 0.378, 0.2625, 0.3404, 0.2625, 0.3592, 0.295, 0.5285, 0.2625, 0.4909, 0.2625, 0.5097, 0.295, 0.4721, 0.3602, 0.4344, 0.3602, 0.4532, 0.3928, 0.4909, 0.3276, 0.4532, 0.3276, 0.4721, 0.3602, 0.5097, 0.295, 0.4721, 0.295, 0.4909, 0.3276, 0.4721, 0.3602, 0.4532, 0.3276, 0.4344, 0.3602, 0.4532, 0.3276, 0.4156, 0.3276, 0.4344, 0.3602, 0.4909, 0.3276, 0.4721, 0.295, 0.4532, 0.3276, 0.4721, 0.295, 0.4344, 0.295, 0.4532, 0.3276, 0.4532, 0.3276, 0.4344, 0.295, 0.4156, 0.3276, 0.4344, 0.295, 0.3968, 0.295, 0.4156, 0.3276, 0.5097, 0.295, 0.4909, 0.2625, 0.4721, 0.295, 0.4909, 0.2625, 0.4532, 0.2625, 0.4721, 0.295, 0.4721, 0.295, 0.4532, 0.2625, 0.4344, 0.295, 0.4532, 0.2625, 0.4156, 0.2625, 0.4344, 0.295, 0.4344, 0.295, 0.4156, 0.2625, 0.3968, 0.295, 0.4156, 0.2625, 0.378, 0.2625, 0.3968, 0.295, 0.3216, 0.3602, 0.284, 0.3602, 0.3028, 0.3928, 0.3404, 0.3276, 0.3028, 0.3276, 0.3216, 0.3602, 0.3592, 0.295, 0.3216, 0.295, 0.3404, 0.3276, 0.3216, 0.3602, 0.3028, 0.3276, 0.284, 0.3602, 0.3028, 0.3276, 0.2652, 0.3276, 0.284, 0.3602, 0.3404, 0.3276, 0.3216, 0.295, 0.3028, 0.3276, 0.3216, 0.295, 0.284, 0.295, 0.3028, 0.3276, 0.3028, 0.3276, 0.284, 0.295, 0.2652, 0.3276, 0.284, 0.295, 0.2464, 0.295, 0.2652, 0.3276, 0.3592, 0.295, 0.3404, 0.2625, 0.3216, 0.295, 0.3404, 0.2625, 0.3028, 0.2625, 0.3216, 0.295, 0.3216, 0.295, 0.3028, 0.2625, 0.284, 0.295, 0.3028, 0.2625, 0.2652, 0.2625, 0.284, 0.295, 0.284, 0.295, 0.2652, 0.2625, 0.2464, 0.295, 0.2652, 0.2625, 0.2275, 0.2625, 0.2464, 0.295, 0.1711, 0.3602, 0.1335, 0.3602, 0.1523, 0.3928, 0.1899, 0.3276, 0.1523, 0.3276, 0.1711, 0.3602, 0.2087, 0.295, 0.1711, 0.295, 0.1899, 0.3276, 0.1711, 0.3602, 0.1523, 0.3276, 0.1335, 0.3602, 0.1523, 0.3276, 0.1147, 0.3276, 0.1335, 0.3602, 0.1899, 0.3276, 0.1711, 0.295, 0.1523, 0.3276, 0.1711, 0.295, 0.1335, 0.295, 0.1523, 0.3276, 0.1523, 0.3276, 0.1335, 0.295, 0.1147, 0.3276, 0.1335, 0.295, 0.09589, 0.295, 0.1147, 0.3276, 0.2087, 0.295, 0.1899, 0.2625, 0.1711, 0.295, 0.1899, 0.2625, 0.1523, 0.2625, 0.1711, 0.295, 0.1711, 0.295, 0.1523, 0.2625, 0.1335, 0.295, 0.1523, 0.2625, 0.1147, 0.2625, 0.1335, 0.295, 0.1335, 0.295, 0.1147, 0.2625, 0.09589, 0.295, 0.1147, 0.2625, 0.07708, 0.2625, 0.09589, 0.295, 0.773, 0.3602, 0.7354, 0.3602, 0.7542, 0.3928, 0.7918, 0.3276, 0.7542, 0.3276, 0.773, 0.3602, 0.8106, 0.295, 0.773, 0.295, 0.7918, 0.3276, 0.773, 0.3602, 0.7542, 0.3276, 0.7354, 0.3602, 0.7542, 0.3276, 0.7166, 0.3276, 0.7354, 0.3602, 0.7918, 0.3276, 0.773, 0.295, 0.7542, 0.3276, 0.773, 0.295, 0.7354, 0.295, 0.7542, 0.3276, 0.7542, 0.3276, 0.7354, 0.295, 0.7166, 0.3276, 0.7354, 0.295, 0.6977, 0.295, 0.7166, 0.3276, 0.8106, 0.295, 0.7918, 0.2625, 0.773, 0.295, 0.7918, 0.2625, 0.7542, 0.2625, 0.773, 0.295, 0.773, 0.295, 0.7542, 0.2625, 0.7354, 0.295, 0.7542, 0.2625, 0.7166, 0.2625, 0.7354, 0.295, 0.7354, 0.295, 0.7166, 0.2625, 0.6977, 0.295, 0.7166, 0.2625, 0.6789, 0.2625, 0.6977, 0.295, 0.6225, 0.3602, 0.5849, 0.3602, 0.6037, 0.3928, 0.6413, 0.3276, 0.6037, 0.3276, 0.6225, 0.3602, 0.6601, 0.295, 0.6225, 0.295, 0.6413, 0.3276, 0.6225, 0.3602, 0.6037, 0.3276, 0.5849, 0.3602, 0.6037, 0.3276, 0.5661, 0.3276, 0.5849, 0.3602, 0.6413, 0.3276, 0.6225, 0.295, 0.6037, 0.3276, 0.6225, 0.295, 0.5849, 0.295, 0.6037, 0.3276, 0.6037, 0.3276, 0.5849, 0.295, 0.5661, 0.3276, 0.5849, 0.295, 0.5473, 0.295, 0.5661, 0.3276, 0.6601, 0.295, 0.6413, 0.2625, 0.6225, 0.295, 0.6413, 0.2625, 0.6037, 0.2625, 0.6225, 0.295, 0.6225, 0.295, 0.6037, 0.2625, 0.5849, 0.295, 0.6037, 0.2625, 0.5661, 0.2625, 0.5849, 0.295, 0.5849, 0.295, 0.5661, 0.2625, 0.5473, 0.295, 0.5661, 0.2625, 0.5285, 0.2625, 0.5473, 0.295, 0.5097, 0.2299, 0.4909, 0.2625, 0.5285, 0.2625, 0.4909, 0.1973, 0.4721, 0.2299, 0.5097, 0.2299, 0.4721, 0.1647, 0.4532, 0.1973, 0.4909, 0.1973, 0.5097, 0.2299, 0.4721, 0.2299, 0.4909, 0.2625, 0.4721, 0.2299, 0.4532, 0.2625, 0.4909, 0.2625, 0.4909, 0.1973, 0.4532, 0.1973, 0.4721, 0.2299, 0.4532, 0.1973, 0.4344, 0.2299, 0.4721, 0.2299, 0.4721, 0.2299, 0.4344, 0.2299, 0.4532, 0.2625, 0.4344, 0.2299, 0.4156, 0.2625, 0.4532, 0.2625, 0.4721, 0.1647, 0.4344, 0.1647, 0.4532, 0.1973, 0.4344, 0.1647, 0.4156, 0.1973, 0.4532, 0.1973, 0.4532, 0.1973, 0.4156, 0.1973, 0.4344, 0.2299, 0.4156, 0.1973, 0.3968, 0.2299, 0.4344, 0.2299, 0.4344, 0.2299, 0.3968, 0.2299, 0.4156, 0.2625, 0.3968, 0.2299, 0.378, 0.2625, 0.4156, 0.2625, 0.3592, 0.2299, 0.3404, 0.2625, 0.378, 0.2625, 0.3404, 0.1973, 0.3216, 0.2299, 0.3592, 0.2299, 0.3216, 0.1647, 0.3028, 0.1973, 0.3404, 0.1973, 0.3592, 0.2299, 0.3216, 0.2299, 0.3404, 0.2625, 0.3216, 0.2299, 0.3028, 0.2625, 0.3404, 0.2625, 0.3404, 0.1973, 0.3028, 0.1973, 0.3216, 0.2299, 0.3028, 0.1973, 0.284, 0.2299, 0.3216, 0.2299, 0.3216, 0.2299, 0.284, 0.2299, 0.3028, 0.2625, 0.284, 0.2299, 0.2652, 0.2625, 0.3028, 0.2625, 0.3216, 0.1647, 0.284, 0.1647, 0.3028, 0.1973, 0.284, 0.1647, 0.2652, 0.1973, 0.3028, 0.1973, 0.3028, 0.1973, 0.2652, 0.1973, 0.284, 0.2299, 0.2652, 0.1973, 0.2464, 0.2299, 0.284, 0.2299, 0.284, 0.2299, 0.2464, 0.2299, 0.2652, 0.2625, 0.2464, 0.2299, 0.2275, 0.2625, 0.2652, 0.2625, 0.2087, 0.2299, 0.1899, 0.2625, 0.2275, 0.2625, 0.1899, 0.1973, 0.1711, 0.2299, 0.2087, 0.2299, 0.1711, 0.1647, 0.1523, 0.1973, 0.1899, 0.1973, 0.2087, 0.2299, 0.1711, 0.2299, 0.1899, 0.2625, 0.1711, 0.2299, 0.1523, 0.2625, 0.1899, 0.2625, 0.1899, 0.1973, 0.1523, 0.1973, 0.1711, 0.2299, 0.1523, 0.1973, 0.1335, 0.2299, 0.1711, 0.2299, 0.1711, 0.2299, 0.1335, 0.2299, 0.1523, 0.2625, 0.1335, 0.2299, 0.1147, 0.2625, 0.1523, 0.2625, 0.1711, 0.1647, 0.1335, 0.1647, 0.1523, 0.1973, 0.1335, 0.1647, 0.1147, 0.1973, 0.1523, 0.1973, 0.1523, 0.1973, 0.1147, 0.1973, 0.1335, 0.2299, 0.1147, 0.1973, 0.09589, 0.2299, 0.1335, 0.2299, 0.1335, 0.2299, 0.09589, 0.2299, 0.1147, 0.2625, 0.09589, 0.2299, 0.07708, 0.2625, 0.1147, 0.2625, 0.8106, 0.2299, 0.7918, 0.2625, 0.8294, 0.2625, 0.7918, 0.1973, 0.773, 0.2299, 0.8106, 0.2299, 0.773, 0.1647, 0.7542, 0.1973, 0.7918, 0.1973, 0.8106, 0.2299, 0.773, 0.2299, 0.7918, 0.2625, 0.773, 0.2299, 0.7542, 0.2625, 0.7918, 0.2625, 0.7918, 0.1973, 0.7542, 0.1973, 0.773, 0.2299, 0.7542, 0.1973, 0.7354, 0.2299, 0.773, 0.2299, 0.773, 0.2299, 0.7354, 0.2299, 0.7542, 0.2625, 0.7354, 0.2299, 0.7166, 0.2625, 0.7542, 0.2625, 0.773, 0.1647, 0.7354, 0.1647, 0.7542, 0.1973, 0.7354, 0.1647, 0.7166, 0.1973, 0.7542, 0.1973, 0.7542, 0.1973, 0.7166, 0.1973, 0.7354, 0.2299, 0.7166, 0.1973, 0.6977, 0.2299, 0.7354, 0.2299, 0.7354, 0.2299, 0.6977, 0.2299, 0.7166, 0.2625, 0.6977, 0.2299, 0.6789, 0.2625, 0.7166, 0.2625, 0.6601, 0.2299, 0.6413, 0.2625, 0.6789, 0.2625, 0.6413, 0.1973, 0.6225, 0.2299, 0.6601, 0.2299, 0.6225, 0.1647, 0.6037, 0.1973, 0.6413, 0.1973, 0.6601, 0.2299, 0.6225, 0.2299, 0.6413, 0.2625, 0.6225, 0.2299, 0.6037, 0.2625, 0.6413, 0.2625, 0.6413, 0.1973, 0.6037, 0.1973, 0.6225, 0.2299, 0.6037, 0.1973, 0.5849, 0.2299, 0.6225, 0.2299, 0.6225, 0.2299, 0.5849, 0.2299, 0.6037, 0.2625, 0.5849, 0.2299, 0.5661, 0.2625, 0.6037, 0.2625, 0.6225, 0.1647, 0.5849, 0.1647, 0.6037, 0.1973, 0.5849, 0.1647, 0.5661, 0.1973, 0.6037, 0.1973, 0.6037, 0.1973, 0.5661, 0.1973, 0.5849, 0.2299, 0.5661, 0.1973, 0.5473, 0.2299, 0.5849, 0.2299, 0.5849, 0.2299, 0.5473, 0.2299, 0.5661, 0.2625, 0.5473, 0.2299, 0.5285, 0.2625, 0.5661, 0.2625, 0.3968, 0.2299, 0.3592, 0.2299, 0.378, 0.2625, 0.4156, 0.1973, 0.378, 0.1973, 0.3968, 0.2299, 0.4344, 0.1647, 0.3968, 0.1647, 0.4156, 0.1973, 0.3968, 0.2299, 0.378, 0.1973, 0.3592, 0.2299, 0.378, 0.1973, 0.3404, 0.1973, 0.3592, 0.2299, 0.4156, 0.1973, 0.3968, 0.1647, 0.378, 0.1973, 0.3968, 0.1647, 0.3592, 0.1647, 0.378, 0.1973, 0.378, 0.1973, 0.3592, 0.1647, 0.3404, 0.1973, 0.3592, 0.1647, 0.3216, 0.1647, 0.3404, 0.1973, 0.4344, 0.1647, 0.4156, 0.1322, 0.3968, 0.1647, 0.4156, 0.1322, 0.378, 0.1322, 0.3968, 0.1647, 0.3968, 0.1647, 0.378, 0.1322, 0.3592, 0.1647, 0.378, 0.1322, 0.3404, 0.1322, 0.3592, 0.1647, 0.3592, 0.1647, 0.3404, 0.1322, 0.3216, 0.1647, 0.3404, 0.1322, 0.3028, 0.1322, 0.3216, 0.1647, 0.2464, 0.2299, 0.2087, 0.2299, 0.2275, 0.2625, 0.2652, 0.1973, 0.2275, 0.1973, 0.2464, 0.2299, 0.284, 0.1647, 0.2464, 0.1647, 0.2652, 0.1973, 0.2464, 0.2299, 0.2275, 0.1973, 0.2087, 0.2299, 0.2275, 0.1973, 0.1899, 0.1973, 0.2087, 0.2299, 0.2652, 0.1973, 0.2464, 0.1647, 0.2275, 0.1973, 0.2464, 0.1647, 0.2087, 0.1647, 0.2275, 0.1973, 0.2275, 0.1973, 0.2087, 0.1647, 0.1899, 0.1973, 0.2087, 0.1647, 0.1711, 0.1647, 0.1899, 0.1973, 0.284, 0.1647, 0.2652, 0.1322, 0.2464, 0.1647, 0.2652, 0.1322, 0.2275, 0.1322, 0.2464, 0.1647, 0.2464, 0.1647, 0.2275, 0.1322, 0.2087, 0.1647, 0.2275, 0.1322, 0.1899, 0.1322, 0.2087, 0.1647, 0.2087, 0.1647, 0.1899, 0.1322, 0.1711, 0.1647, 0.1899, 0.1322, 0.1523, 0.1322, 0.1711, 0.1647, 0.09589, 0.2299, 0.05828, 0.2299, 0.07708, 0.2625, 0.1147, 0.1973, 0.07708, 0.1973, 0.09589, 0.2299, 0.1335, 0.1647, 0.09589, 0.1647, 0.1147, 0.1973, 0.09589, 0.2299, 0.07708, 0.1973, 0.05828, 0.2299, 0.07708, 0.1973, 0.03947, 0.1973, 0.05828, 0.2299, 0.1147, 0.1973, 0.09589, 0.1647, 0.07708, 0.1973, 0.09589, 0.1647, 0.05828, 0.1647, 0.07708, 0.1973, 0.07708, 0.1973, 0.05828, 0.1647, 0.03947, 0.1973, 0.05828, 0.1647, 0.02066, 0.1647, 0.03947, 0.1973, 0.1335, 0.1647, 0.1147, 0.1322, 0.09589, 0.1647, 0.1147, 0.1322, 0.07708, 0.1322, 0.09589, 0.1647, 0.09589, 0.1647, 0.07708, 0.1322, 0.05828, 0.1647, 0.07708, 0.1322, 0.03947, 0.1322, 0.05828, 0.1647, 0.05828, 0.1647, 0.03947, 0.1322, 0.02066, 0.1647, 0.03947, 0.1322, 0.001852, 0.1322, 0.02066, 0.1647, 0.6977, 0.2299, 0.6601, 0.2299, 0.6789, 0.2625, 0.7166, 0.1973, 0.6789, 0.1973, 0.6977, 0.2299, 0.7354, 0.1647, 0.6977, 0.1647, 0.7166, 0.1973, 0.6977, 0.2299, 0.6789, 0.1973, 0.6601, 0.2299, 0.6789, 0.1973, 0.6413, 0.1973, 0.6601, 0.2299, 0.7166, 0.1973, 0.6977, 0.1647, 0.6789, 0.1973, 0.6977, 0.1647, 0.6601, 0.1647, 0.6789, 0.1973, 0.6789, 0.1973, 0.6601, 0.1647, 0.6413, 0.1973, 0.6601, 0.1647, 0.6225, 0.1647, 0.6413, 0.1973, 0.7354, 0.1647, 0.7166, 0.1322, 0.6977, 0.1647, 0.7166, 0.1322, 0.6789, 0.1322, 0.6977, 0.1647, 0.6977, 0.1647, 0.6789, 0.1322, 0.6601, 0.1647, 0.6789, 0.1322, 0.6413, 0.1322, 0.6601, 0.1647, 0.6601, 0.1647, 0.6413, 0.1322, 0.6225, 0.1647, 0.6413, 0.1322, 0.6037, 0.1322, 0.6225, 0.1647, 0.5473, 0.2299, 0.5097, 0.2299, 0.5285, 0.2625, 0.5661, 0.1973, 0.5285, 0.1973, 0.5473, 0.2299, 0.5849, 0.1647, 0.5473, 0.1647, 0.5661, 0.1973, 0.5473, 0.2299, 0.5285, 0.1973, 0.5097, 0.2299, 0.5285, 0.1973, 0.4909, 0.1973, 0.5097, 0.2299, 0.5661, 0.1973, 0.5473, 0.1647, 0.5285, 0.1973, 0.5473, 0.1647, 0.5097, 0.1647, 0.5285, 0.1973, 0.5285, 0.1973, 0.5097, 0.1647, 0.4909, 0.1973, 0.5097, 0.1647, 0.4721, 0.1647, 0.4909, 0.1973, 0.5849, 0.1647, 0.5661, 0.1322, 0.5473, 0.1647, 0.5661, 0.1322, 0.5285, 0.1322, 0.5473, 0.1647, 0.5473, 0.1647, 0.5285, 0.1322, 0.5097, 0.1647, 0.5285, 0.1322, 0.4909, 0.1322, 0.5097, 0.1647, 0.5097, 0.1647, 0.4909, 0.1322, 0.4721, 0.1647, 0.4909, 0.1322, 0.4532, 0.1322, 0.4721, 0.1647, 0.4344, 0.09958, 0.4156, 0.1322, 0.4532, 0.1322, 0.4156, 0.06701, 0.3968, 0.09958, 0.4344, 0.09958, 0.3968, 0.03443, 0.378, 0.06701, 0.4156, 0.06701, 0.4344, 0.09958, 0.3968, 0.09958, 0.4156, 0.1322, 0.3968, 0.09958, 0.378, 0.1322, 0.4156, 0.1322, 0.4156, 0.06701, 0.378, 0.06701, 0.3968, 0.09958, 0.378, 0.06701, 0.3592, 0.09958, 0.3968, 0.09958, 0.3968, 0.09958, 0.3592, 0.09958, 0.378, 0.1322, 0.3592, 0.09958, 0.3404, 0.1322, 0.378, 0.1322, 0.3968, 0.03443, 0.3592, 0.03443, 0.378, 0.06701, 0.3592, 0.03443, 0.3404, 0.06701, 0.378, 0.06701, 0.378, 0.06701, 0.3404, 0.06701, 0.3592, 0.09958, 0.3404, 0.06701, 0.3216, 0.09958, 0.3592, 0.09958, 0.3592, 0.09958, 0.3216, 0.09958, 0.3404, 0.1322, 0.3216, 0.09958, 0.3028, 0.1322, 0.3404, 0.1322, 0.284, 0.09958, 0.2652, 0.1322, 0.3028, 0.1322, 0.2652, 0.06701, 0.2464, 0.09958, 0.284, 0.09958, 0.2464, 0.03443, 0.2275, 0.06701, 0.2652, 0.06701, 0.284, 0.09958, 0.2464, 0.09958, 0.2652, 0.1322, 0.2464, 0.09958, 0.2275, 0.1322, 0.2652, 0.1322, 0.2652, 0.06701, 0.2275, 0.06701, 0.2464, 0.09958, 0.2275, 0.06701, 0.2087, 0.09958, 0.2464, 0.09958, 0.2464, 0.09958, 0.2087, 0.09958, 0.2275, 0.1322, 0.2087, 0.09958, 0.1899, 0.1322, 0.2275, 0.1322, 0.2464, 0.03443, 0.2087, 0.03443, 0.2275, 0.06701, 0.2087, 0.03443, 0.1899, 0.06701, 0.2275, 0.06701, 0.2275, 0.06701, 0.1899, 0.06701, 0.2087, 0.09958, 0.1899, 0.06701, 0.1711, 0.09958, 0.2087, 0.09958, 0.2087, 0.09958, 0.1711, 0.09958, 0.1899, 0.1322, 0.1711, 0.09958, 0.1523, 0.1322, 0.1899, 0.1322, 0.1335, 0.09958, 0.1147, 0.1322, 0.1523, 0.1322, 0.1147, 0.06701, 0.09589, 0.09958, 0.1335, 0.09958, 0.09589, 0.03443, 0.07708, 0.06701, 0.1147, 0.06701, 0.1335, 0.09958, 0.09589, 0.09958, 0.1147, 0.1322, 0.09589, 0.09958, 0.07708, 0.1322, 0.1147, 0.1322, 0.1147, 0.06701, 0.07708, 0.06701, 0.09589, 0.09958, 0.07708, 0.06701, 0.05828, 0.09958, 0.09589, 0.09958, 0.09589, 0.09958, 0.05828, 0.09958, 0.07708, 0.1322, 0.05828, 0.09958, 0.03947, 0.1322, 0.07708, 0.1322, 0.09589, 0.03443, 0.05828, 0.03443, 0.07708, 0.06701, 0.05828, 0.03443, 0.03947, 0.06701, 0.07708, 0.06701, 0.07708, 0.06701, 0.03947, 0.06701, 0.05828, 0.09958, 0.03947, 0.06701, 0.02066, 0.09958, 0.05828, 0.09958, 0.05828, 0.09958, 0.02066, 0.09958, 0.03947, 0.1322, 0.02066, 0.09958, 0.001852, 0.1322, 0.03947, 0.1322, 0.4909, 0.1322, 0.4721, 0.09958, 0.4532, 0.1322, 0.5285, 0.1322, 0.5097, 0.09958, 0.4909, 0.1322, 0.5661, 0.1322, 0.5473, 0.09958, 0.5285, 0.1322, 0.4909, 0.1322, 0.5097, 0.09958, 0.4721, 0.09958, 0.5097, 0.09958, 0.4909, 0.06701, 0.4721, 0.09958, 0.5285, 0.1322, 0.5473, 0.09958, 0.5097, 0.09958, 0.5473, 0.09958, 0.5285, 0.06701, 0.5097, 0.09958, 0.5097, 0.09958, 0.5285, 0.06701, 0.4909, 0.06701, 0.5285, 0.06701, 0.5097, 0.03443, 0.4909, 0.06701, 0.5661, 0.1322, 0.5849, 0.09958, 0.5473, 0.09958, 0.5849, 0.09958, 0.5661, 0.06701, 0.5473, 0.09958, 0.5473, 0.09958, 0.5661, 0.06701, 0.5285, 0.06701, 0.5661, 0.06701, 0.5473, 0.03443, 0.5285, 0.06701, 0.5285, 0.06701, 0.5473, 0.03443, 0.5097, 0.03443, 0.5473, 0.03443, 0.5285, 0.001852, 0.5097, 0.03443, 0.7354, 0.09958, 0.7166, 0.1322, 0.7542, 0.1322, 0.7166, 0.06701, 0.6977, 0.09958, 0.7354, 0.09958, 0.6977, 0.03443, 0.6789, 0.06701, 0.7166, 0.06701, 0.7354, 0.09958, 0.6977, 0.09958, 0.7166, 0.1322, 0.6977, 0.09958, 0.6789, 0.1322, 0.7166, 0.1322, 0.7166, 0.06701, 0.6789, 0.06701, 0.6977, 0.09958, 0.6789, 0.06701, 0.6601, 0.09958, 0.6977, 0.09958, 0.6977, 0.09958, 0.6601, 0.09958, 0.6789, 0.1322, 0.6601, 0.09958, 0.6413, 0.1322, 0.6789, 0.1322, 0.6977, 0.03443, 0.6601, 0.03443, 0.6789, 0.06701, 0.6601, 0.03443, 0.6413, 0.06701, 0.6789, 0.06701, 0.6789, 0.06701, 0.6413, 0.06701, 0.6601, 0.09958, 0.6413, 0.06701, 0.6225, 0.09958, 0.6601, 0.09958, 0.6601, 0.09958, 0.6225, 0.09958, 0.6413, 0.1322, 0.6225, 0.09958, 0.6037, 0.1322, 0.6413, 0.1322])
me_cylinder_001.use_remesh_fix_poles = True
me_cylinder_001.use_remesh_preserve_attributes = False
me_cylinder_001.use_mirror_vertex_groups = False
me_cylinder_001.update()

# ---- objects
ob_lamp = bpy.data.objects.new('lamp', me_cylinder)
ob_bulb = bpy.data.objects.new('bulb', me_cylinder_001)

# ---- transforms, parenting, visibility, modifiers, constraints
ob_lamp.location = (0.0, 0.0, 0.0)
ob_lamp.lineart.crease_threshold = 0.0
ob_bulb.location = (0.0, 0.0, 0.0)
ob_bulb.lineart.crease_threshold = 0.0

# ---- collection membership
col_collection.objects.link(ob_lamp)
col_collection.objects.link(ob_bulb)

# ---- scene / render settings (as saved in the file)
scene.frame_start = 1; scene.frame_end = 250; scene.frame_set(1)
scene.render.engine = 'BLENDER_EEVEE_NEXT'
scene.cycles.use_denoising = False
scene.cycles.samples = 128
scene.cycles.sampling_pattern = 'TABULATED_SOBOL'
scene.cycles.use_adaptive_sampling = False
scene.cycles.use_light_tree = False
scene.view_settings.view_transform = 'Filmic'
bpy.context.view_layer.update()

# ---- added for rendering (the .blend has no active camera and no usable light): camera, sun
cam_auto = bpy.data.cameras.new('AutoCamera')
cam_auto.lens = 50.0
cam_auto.sensor_width = 36.0
cam_auto.clip_end = 1000.0
ob_auto_camera = bpy.data.objects.new('AutoCamera', cam_auto)
scene.collection.objects.link(ob_auto_camera)
ob_auto_camera.location = (37.4295, -44.9156, 44.153)
ob_auto_camera.rotation_euler = (1.09748, -7.21219e-08, 0.694738)
scene.camera = ob_auto_camera
light_auto_sun = bpy.data.lights.new('AutoSun', 'SUN')
light_auto_sun.energy = 3.0
light_auto_sun.angle = 0.0523599
ob_auto_sun = bpy.data.objects.new('AutoSun', light_auto_sun)
scene.collection.objects.link(ob_auto_sun)
ob_auto_sun.rotation_euler = (0.872665, 0.174533, 0.523599)
bpy.context.view_layer.update()
